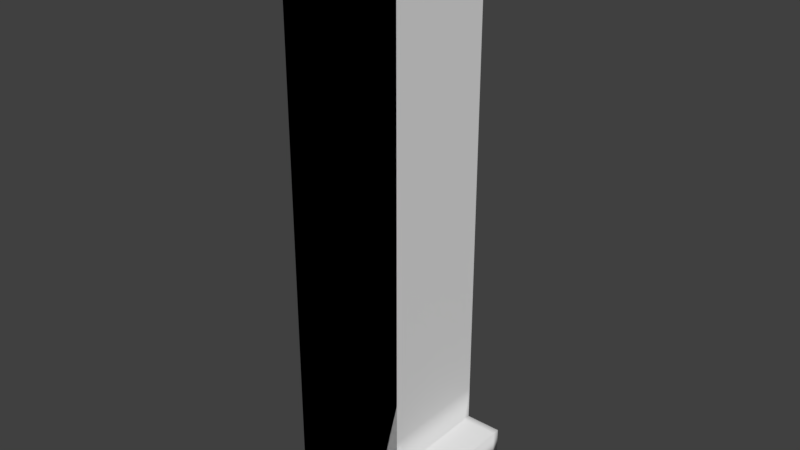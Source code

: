 # Source: level_4.blend  (saved by Blender 2.79.0; exported with 4.5.12 LTS)
import bpy
from mathutils import Matrix  # noqa: F401  (used for matrix-valued properties, if any)

bpy.ops.wm.read_factory_settings(use_empty=True)
scene = bpy.context.scene
scene.name = 'Scene'

# ---- collections
col_collection_1 = bpy.data.collections.new('Collection 1'); scene.collection.children.link(col_collection_1)

# ---- materials (node trees are filled in below, after node groups)
mat_material_001 = bpy.data.materials.new('Material.001')
mat_material_001.alpha_threshold = 0.0
mat_material_001.use_transparent_shadow = False
mat_material_001.roughness = 0.5

# ---- material node trees

# ---- world
world_world = bpy.data.worlds.new('World'); scene.world = world_world
world_world.color = (0.05088, 0.05088, 0.05088)
world_world.use_sun_shadow = False
world_world.sun_shadow_jitter_overblur = 0.0
world_world.cycles.sampling_method = 'MANUAL'

# ---- meshes
me_plane = bpy.data.meshes.new('Plane')
me_plane.from_pydata([(-0.3564, -0.2895, -3.719), (1.644, -0.2895, -3.719), (-0.3564, 1.711, -3.719), (1.644, 1.711, -3.719), (-0.3564, 1.711, 12.75), (-0.3564, -0.2895, 12.75), (1.644, -0.2895, 12.75), (1.644, 1.711, 12.75), (-0.3564, 1.711, -3.719), (-0.3564, 1.711, -3.719), (-0.3564, -0.2895, -3.719), (-0.3564, -0.2895, -3.719), (1.644, -0.2895, -3.719), (1.644, -0.2895, -3.719), (1.644, 1.711, -3.719), (1.644, 1.711, -3.719), (-0.3564, 1.711, 12.75), (-0.3564, 1.711, 12.75), (-0.3564, -0.2895, 12.75), (-0.3564, -0.2895, 12.75), (1.644, -0.2895, 12.75), (1.644, -0.2895, 12.75), (1.644, 1.711, 12.75), (1.644, 1.711, 12.75), (-0.3564, -0.2895, -3.719), (1.644, -0.2895, -3.719), (-0.3564, -0.2895, 12.75), (1.644, -0.2895, 12.75), (-0.3564, 1.711, 12.75), (1.644, 1.711, 12.75), (-0.3564, 1.711, 12.75), (-0.3564, -0.2895, 12.75), (1.644, -0.2895, 12.75), (1.644, 1.711, 12.75), (-0.3564, -0.2895, 12.75), (1.644, -0.2895, 12.75), (-0.3564, 1.711, 13.72), (-0.3564, -0.2895, 13.72), (1.644, -0.2895, 13.72), (1.644, 1.711, 13.72), (-0.3564, 0.7105, 12.75), (0.6436, -0.2895, 12.75), (1.644, 0.7105, 12.75), (0.6436, 1.711, 12.75), (1.644, 1.711, 4.516), (-0.3564, 0.2105, 12.75), (1.144, -0.2895, 12.75), (1.644, 1.211, 12.75), (0.1436, 1.711, 12.75), (-0.3564, 1.211, 12.75), (0.1436, -0.2895, 12.75), (1.644, 0.2105, 12.75), (1.144, 1.711, 12.75), (0.1436, 0.7105, 12.82), (0.3936, 0.7105, 12.82), (0.6436, 0.2105, 12.82), (0.6436, -0.03946, 12.82), (0.6436, 1.211, 12.82), (0.6436, 0.9605, 12.82), (1.144, 1.711, 12.82), (1.394, 1.711, 12.82), (-0.3564, -0.03946, 12.75), (1.394, -0.2895, 12.75), (1.644, 1.461, 12.75), (-0.1064, 1.711, 12.75), (-0.3564, 0.9605, 12.75), (0.3936, -0.2895, 12.75), (1.644, 0.4605, 12.75), (0.8936, 1.711, 12.75), (1.644, 0.2105, 12.82), (0.6436, 0.4605, 12.75), (1.644, -0.03946, 12.82), (0.8936, 0.7105, 12.75), (-0.3564, 0.4605, 12.75), (0.8936, -0.2895, 12.75), (1.644, 0.9605, 12.75), (0.3936, 1.711, 12.75), (-0.3564, 1.461, 12.75), (-0.1064, -0.2895, 12.75), (1.644, -0.03946, 12.75), (1.394, 1.711, 12.75), (0.6436, 0.9605, 12.75), (0.1436, -0.2895, 12.82), (0.3936, 0.7105, 12.75), (-0.1064, -0.2895, 12.82), (-0.3564, 1.211, 12.82), (-0.3564, 1.461, 12.82), (0.1436, 1.711, 12.82), (0.3936, 1.711, 12.82), (1.644, 1.211, 12.82), (1.644, 0.9605, 12.82), (1.144, -0.2895, 12.82), (0.8936, -0.2895, 12.82), (-0.3564, 0.2105, 12.82), (-0.3564, 0.4605, 12.82), (-0.1064, 0.7105, 12.82), (0.6436, 1.461, 12.82), (0.6436, 1.711, 12.82), (0.8936, 1.711, 12.82), (1.644, 0.7105, 12.82), (1.644, 0.4605, 12.82), (0.6436, -0.2895, 12.82), (0.8936, 0.9605, 12.75), (0.3936, -0.2895, 12.82), (0.3936, 0.9605, 12.75), (-0.3564, 0.7105, 12.82), (-0.3564, 0.9605, 12.82), (-0.3564, 1.711, 12.82), (-0.1064, 1.711, 12.82), (1.644, 1.711, 12.82), (1.644, 1.461, 12.82), (1.644, -0.2895, 12.82), (0.8936, 0.4605, 12.75), (1.394, -0.2895, 12.82), (0.3936, 0.4605, 12.75), (-0.3564, -0.2895, 12.82), (-0.3564, -0.03946, 12.82), (1.644, -0.2895, 4.516), (1.644, 0.7105, -3.719), (1.644, 0.7105, 12.75), (1.644, 0.7105, 4.516), (1.644, 1.711, 8.634), (1.644, -0.2895, 0.3988), (1.644, 1.211, -3.719), (1.644, 1.211, 12.75), (1.644, 0.2105, 12.75), (1.644, 0.2105, -3.719), (1.644, -0.2895, 8.634), (1.644, 1.711, 0.3988), (1.644, 1.211, 4.516), (1.644, 0.2105, 4.516), (1.644, 0.7105, 0.3988), (1.644, 0.7105, 8.634), (1.644, 1.211, 0.3988), (1.644, 0.2105, 0.3988), (1.644, 0.2105, 8.634), (1.644, 1.211, 8.634), (1.644, 1.711, 10.69), (1.644, -0.2895, -1.66), (1.644, 1.461, -3.719), (1.644, 1.461, 12.75), (1.644, 0.4605, 12.75), (1.644, 0.4605, -3.719), (1.644, -0.2895, 6.575), (1.644, 1.711, 2.458), (1.644, 1.461, 4.516), (1.644, 0.4605, 4.516), (1.644, 0.7105, -1.66), (1.644, 0.7105, 6.575), (1.644, 1.711, 6.575), (1.644, -0.2895, 2.458), (1.644, 0.9605, -3.719), (1.644, 0.9605, 12.75), (1.644, -0.03946, 12.75), (1.644, -0.03946, -3.719), (1.644, -0.2895, 10.69), (1.644, 1.711, -1.66), (1.644, 0.9605, 4.516), (1.644, -0.03946, 4.516), (1.644, 0.7105, 2.458), (1.644, 0.7105, 10.69), (1.644, 1.461, 0.3988), (1.644, 0.9605, 0.3988), (1.644, 1.211, -1.66), (1.644, 1.211, 2.458), (1.644, 0.4605, 0.3988), (1.644, -0.03946, 0.3988), (1.644, 0.2105, -1.66), (1.644, 0.2105, 2.458), (1.644, 0.4605, 8.634), (1.644, -0.03946, 8.634), (1.644, 0.2105, 6.575), (1.644, 0.2105, 10.69), (1.644, 1.461, 8.634), (1.644, 0.9605, 8.634), (1.644, 1.211, 6.575), (1.644, 1.211, 10.69), (1.644, 0.9605, 10.69), (1.644, 0.9605, 6.575), (1.644, 1.461, 6.575), (1.644, -0.03946, 10.69), (1.644, -0.03946, 6.575), (1.644, 0.4605, 6.575), (1.644, -0.03946, 2.458), (1.644, -0.03946, -1.66), (1.644, 0.4605, -1.66), (1.644, 0.9605, 2.458), (1.644, 0.9605, -1.66), (1.644, 1.461, 2.458), (1.644, 0.4605, 2.458), (1.644, 0.4605, 10.69), (1.644, 1.461, -1.66), (1.644, 1.461, 10.69), (1.644, 1.711, 11.72), (1.644, -0.2895, -2.689), (1.644, 1.586, -3.719), (1.644, 1.586, 12.75), (1.644, 0.5855, 12.75), (1.644, 0.5855, -3.719), (1.644, -0.2895, 5.546), (1.644, 1.711, 3.487), (1.644, 1.586, 4.516), (1.644, 0.5855, 4.516), (1.644, 0.7105, -2.689), (1.644, 0.7105, 5.546), (1.644, 1.711, 7.604), (1.644, -0.2895, 1.428), (1.644, 1.086, -3.719), (1.644, 1.086, 12.75), (1.644, 0.08554, 12.75), (1.644, 0.08554, -3.719), (1.644, -0.2895, 9.663), (1.644, 1.711, -0.6306), (1.644, 1.086, 4.516), (1.644, 0.08554, 4.516), (1.644, 0.7105, 1.428), (1.644, 0.7105, 9.663), (1.644, 1.586, 0.3988), (1.644, 1.086, 0.3988), (1.644, 1.211, -2.689), (1.644, 1.211, 1.428), (1.644, 0.5855, 0.3988), (1.644, 0.08554, 0.3988), (1.644, 0.2105, -2.689), (1.644, 0.2105, 1.428), (1.644, 0.5855, 8.634), (1.644, 0.08554, 8.634), (1.644, 0.2105, 5.546), (1.644, 0.2105, 9.663), (1.644, 1.586, 8.634), (1.644, 1.086, 8.634), (1.644, 1.211, 5.546), (1.644, 1.211, 9.663), (1.644, 1.711, 9.663), (1.644, -0.2895, -0.6306), (1.644, 1.336, -3.719), (1.644, 1.336, 12.75), (1.644, 0.3355, 12.75), (1.644, 0.3355, -3.719), (1.644, -0.2895, 7.604), (1.644, 1.711, 1.428), (1.644, 1.336, 4.516), (1.644, 0.3355, 4.516), (1.644, 0.7105, -0.6306), (1.644, 0.7105, 7.604), (1.644, 1.711, 5.546), (1.644, -0.2895, 3.487), (1.644, 0.8355, -3.719), (1.644, 0.8355, 12.75), (1.644, -0.1645, 12.75), (1.644, -0.1645, -3.719), (1.644, -0.2895, 11.72), (1.644, 1.711, -2.689), (1.644, 0.8355, 4.516), (1.644, -0.1645, 4.516), (1.644, 0.7105, 3.487), (1.644, 0.7105, 11.72), (1.644, 1.336, 0.3988), (1.644, 0.8355, 0.3988), (1.644, 1.211, -0.6306), (1.644, 1.211, 3.487), (1.644, 0.3355, 0.3988), (1.644, -0.1645, 0.3988), (1.644, 0.2105, -0.6306), (1.644, 0.2105, 3.487), (1.644, 0.3355, 8.634), (1.644, -0.1645, 8.634), (1.644, 0.2105, 7.604), (1.644, 0.2105, 11.72), (1.644, 1.336, 8.634), (1.644, 0.8355, 8.634), (1.644, 1.211, 7.604), (1.644, 1.211, 11.72), (1.644, 1.086, 10.69), (1.644, 0.8355, 10.69), (1.644, 0.9605, 9.663), (1.644, 0.9605, 11.72), (1.644, 1.086, 6.575), (1.644, 0.8355, 6.575), (1.644, 0.9605, 5.546), (1.644, 0.9605, 7.604), (1.644, 1.586, 6.575), (1.644, 1.336, 6.575), (1.644, 1.461, 5.546), (1.644, 1.461, 7.604), (1.644, 0.08554, 10.69), (1.644, -0.1645, 10.69), (1.644, -0.03946, 9.663), (1.644, -0.03946, 11.72), (1.644, 0.08554, 6.575), (1.644, -0.1645, 6.575), (1.644, -0.03946, 5.546), (1.644, -0.03946, 7.604), (1.644, 0.5855, 6.575), (1.644, 0.3355, 6.575), (1.644, 0.4605, 5.546), (1.644, 0.4605, 7.604), (1.644, 0.08554, 2.458), (1.644, -0.1645, 2.458), (1.644, -0.03946, 1.428), (1.644, -0.03946, 3.487), (1.644, 0.08554, -1.66), (1.644, -0.1645, -1.66), (1.644, -0.03946, -2.689), (1.644, -0.03946, -0.6306), (1.644, 0.5855, -1.66), (1.644, 0.3355, -1.66), (1.644, 0.4605, -2.689), (1.644, 0.4605, -0.6306), (1.644, 1.086, 2.458), (1.644, 0.8355, 2.458), (1.644, 0.9605, 1.428), (1.644, 0.9605, 3.487), (1.644, 1.086, -1.66), (1.644, 0.8355, -1.66), (1.644, 0.9605, -2.689), (1.644, 0.9605, -0.6306), (1.644, 1.586, 2.458), (1.644, 1.336, 2.458), (1.644, 1.461, 1.428), (1.644, 1.461, 3.487), (1.644, 0.5855, 2.458), (1.644, 0.3355, 2.458), (1.644, 0.4605, 1.428), (1.644, 0.4605, 3.487), (1.644, 0.5855, 10.69), (1.644, 0.3355, 10.69), (1.644, 0.4605, 9.663), (1.644, 0.4605, 11.72), (1.644, 1.586, -1.66), (1.644, 1.336, -1.66), (1.644, 1.461, -2.689), (1.644, 1.461, -0.6306), (1.644, 1.586, 10.69), (1.644, 1.336, 10.69), (1.644, 1.461, 9.663), (1.644, 1.461, 11.72), (1.644, 1.336, 11.72), (1.644, 1.336, 9.663), (1.644, 1.586, 9.663), (1.644, 1.336, -0.6306), (1.644, 1.336, -2.689), (1.644, 1.586, -2.689), (1.644, 0.3355, 11.72), (1.644, 0.3355, 9.663), (1.644, 0.5855, 9.663), (1.644, 0.3355, 3.487), (1.644, 0.3355, 1.428), (1.644, 0.5855, 1.428), (1.644, 1.336, 3.487), (1.644, 1.336, 1.428), (1.644, 1.586, 1.428), (1.644, 0.8355, -0.6306), (1.644, 0.8355, -2.689), (1.644, 1.086, -2.689), (1.644, 0.8355, 3.487), (1.644, 0.8355, 1.428), (1.644, 1.086, 1.428), (1.644, 0.3355, -0.6306), (1.644, 0.3355, -2.689), (1.644, 0.5855, -2.689), (1.644, -0.1645, -0.6306), (1.644, -0.1645, -2.689), (1.644, 0.08554, -2.689), (1.644, -0.1645, 3.487), (1.644, -0.1645, 1.428), (1.644, 0.08554, 1.428), (1.644, 0.3355, 7.604), (1.644, 0.3355, 5.546), (1.644, 0.5855, 5.546), (1.644, -0.1645, 7.604), (1.644, -0.1645, 5.546), (1.644, 0.08554, 5.546), (1.644, -0.1645, 11.72), (1.644, -0.1645, 9.663), (1.644, 0.08554, 9.663), (1.644, 1.336, 7.604), (1.644, 1.336, 5.546), (1.644, 1.586, 5.546), (1.644, 0.8355, 7.604), (1.644, 0.8355, 5.546), (1.644, 1.086, 5.546), (1.644, 0.8355, 11.72), (1.644, 0.8355, 9.663), (1.644, 1.086, 9.663), (1.644, 1.086, 11.72), (1.644, 1.086, 7.604), (1.644, 1.586, 7.604), (1.644, 0.08554, 11.72), (1.644, 0.08554, 7.604), (1.644, 0.5855, 7.604), (1.644, 0.08554, 3.487), (1.644, 0.08554, -0.6306), (1.644, 0.5855, -0.6306), (1.644, 1.086, 3.487), (1.644, 1.086, -0.6306), (1.644, 1.586, 3.487), (1.644, 0.5855, 3.487), (1.644, 0.5855, 11.72), (1.644, 1.586, -0.6306), (1.644, 1.586, 11.72), (2.233, 1.711, -2.689), (2.233, 1.711, -1.66), (2.233, 0.08554, -1.66), (2.233, 0.2105, -1.66), (2.233, -0.1645, -1.66), (2.233, -0.03946, -1.66), (2.233, 0.5855, -1.66), (2.233, 0.7105, -1.66), (2.233, 0.3355, -1.66), (2.233, 0.4605, -1.66), (2.233, 1.086, -1.66), (2.233, 1.211, -1.66), (2.233, 0.8355, -1.66), (2.233, 0.9605, -1.66), (2.233, 1.586, -1.66), (2.233, 1.336, -1.66), (2.233, 1.461, -1.66), (2.233, -0.2895, -1.66), (2.233, -0.2895, -2.689), (2.233, 0.7105, -2.689), (2.233, 1.211, -2.689), (2.233, 0.2105, -2.689), (2.233, -0.03946, -2.689), (2.233, 0.4605, -2.689), (2.233, 0.9605, -2.689), (2.233, 1.461, -2.689), (2.233, 1.336, -2.689), (2.233, 1.586, -2.689), (2.233, 0.8355, -2.689), (2.233, 1.086, -2.689), (2.233, 0.3355, -2.689), (2.233, 0.5855, -2.689), (2.233, -0.1645, -2.689), (2.233, 0.08554, -2.689), (-0.3564, -0.03946, 12.75), (-0.3564, -0.2895, 12.75), (1.394, -0.2895, 12.75), (1.644, -0.2895, 12.75), (1.644, 1.461, 12.75), (1.644, 1.711, 12.75), (-0.1064, 1.711, 12.75), (-0.3564, 1.711, 12.75), (-0.3564, 0.9605, 12.75), (-0.3564, 0.7105, 12.75), (0.3936, -0.2895, 12.75), (0.6436, -0.2895, 12.75), (1.644, 0.4605, 12.75), (1.644, 0.7105, 12.75), (0.8936, 1.711, 12.75), (0.6436, 1.711, 12.75), (-0.3564, 0.4605, 12.75), (-0.3564, 0.2105, 12.75), (0.8936, -0.2895, 12.75), (1.144, -0.2895, 12.75), (1.644, 0.9605, 12.75), (1.644, 1.211, 12.75), (0.3936, 1.711, 12.75), (0.1436, 1.711, 12.75), (-0.3564, 1.461, 12.75), (-0.3564, 1.211, 12.75), (-0.1064, -0.2895, 12.75), (0.1436, -0.2895, 12.75), (1.644, -0.03946, 12.75), (1.644, 0.2105, 12.75), (1.394, 1.711, 12.75), (1.144, 1.711, 12.75), (0.6436, 0.9605, 12.75), (0.3936, 0.7105, 12.75), (0.6436, 0.4605, 12.75), (0.8936, 0.7105, 12.75), (0.8936, 0.9605, 12.75), (0.3936, 0.9605, 12.75), (0.8936, 0.4605, 12.75), (0.3936, 0.4605, 12.75), (1.394, 0.7105, 12.82), (1.144, 0.7105, 12.82), (1.144, 0.4605, 12.82), (1.144, -0.03946, 12.82), (1.144, 0.2105, 12.82), (0.8936, 0.2105, 12.82), (1.394, 0.2105, 12.82), (0.1436, 0.4605, 12.82), (0.1436, -0.03946, 12.82), (0.1436, 0.2105, 12.82), (-0.1064, 0.2105, 12.82), (0.3936, 0.2105, 12.82), (0.1436, 1.461, 12.82), (0.1436, 0.9605, 12.82), (0.1436, 1.211, 12.82), (-0.1064, 1.211, 12.82), (0.3936, 1.211, 12.82), (1.144, 1.461, 12.82), (1.144, 0.9605, 12.82), (1.144, 1.211, 12.82), (0.8936, 1.211, 12.82), (1.394, 1.211, 12.82), (0.6436, 0.4605, 12.82), (0.8936, 0.7105, 12.82), (1.394, 0.9605, 12.82), (0.8936, 0.9605, 12.82), (0.8936, 1.461, 12.82), (0.3936, 0.9605, 12.82), (-0.1064, 0.9605, 12.82), (-0.1064, 1.461, 12.82), (0.3936, -0.03946, 12.82), (-0.1064, -0.03946, 12.82), (-0.1064, 0.4605, 12.82), (1.394, -0.03946, 12.82), (0.8936, -0.03946, 12.82), (0.8936, 0.4605, 12.82), (1.394, 0.4605, 12.82), (0.3936, 0.4605, 12.82), (0.3936, 1.461, 12.82), (1.394, 1.461, 12.82), (0.8936, -0.2895, 12.82), (0.8936, 0.2105, 12.82), (0.8936, -0.03946, 12.82), (0.8936, 0.4605, 12.82), (0.8936, 0.4605, 12.75), (0.8936, -0.03946, 12.75), (0.8936, 0.2105, 12.75), (0.8936, -0.2895, 12.75), (0.3936, -0.2895, 12.75), (0.3936, 0.2105, 12.75), (0.3936, -0.03946, 12.75), (0.3936, 0.4605, 12.75), (-0.3564, 0.4605, 12.75), (0.1436, 0.4605, 12.75), (-0.1064, 0.4605, 12.75), (0.3936, 0.4605, 12.75), (-0.3564, 0.9605, 12.75), (0.1436, 0.9605, 12.75), (0.3936, 0.9605, 12.75), (-0.1064, 0.9605, 12.75), (0.3936, 1.711, 12.75), (0.3936, 1.211, 12.75), (0.3936, 0.9605, 12.75), (0.3936, 1.461, 12.75), (0.8936, 1.711, 12.75), (0.8936, 1.211, 12.75), (0.8936, 0.9605, 12.75), (0.8936, 1.461, 12.75), (1.644, 0.9605, 12.82), (1.644, 0.4605, 12.82), (1.144, 0.4605, 12.82), (1.144, 0.9605, 12.82), (1.394, 0.9605, 12.82), (0.8936, 0.9605, 12.82), (0.8936, 0.4605, 12.82), (1.394, 0.4605, 12.82), (1.644, 0.9605, 12.75), (1.644, 0.4605, 12.75), (1.144, 0.4605, 12.75), (1.144, 0.9605, 12.75), (1.394, 0.9605, 12.75), (0.8936, 0.9605, 12.75), (0.8936, 0.4605, 12.75), (1.394, 0.4605, 12.75), (0.3936, -0.2895, 12.82), (-0.3564, -0.03946, 12.75), (-0.3564, -0.2895, 12.75), (0.3936, -0.2895, 12.75), (-0.1064, -0.2895, 12.75), (0.1436, -0.2895, 12.75), (0.3936, -0.2895, 12.75), (0.3936, 0.2105, 12.75), (0.3936, -0.03946, 12.75), (0.3936, 0.4605, 12.75), (0.1436, -0.2895, 12.75), (0.1436, -0.03946, 12.75), (-0.1064, -0.2895, 12.75), (-0.1064, -0.03946, 12.75), (-0.1064, 0.2105, 12.82), (-0.1064, -0.03946, 12.82), (-0.1064, 0.2105, 12.75), (-0.1064, 0.4605, 12.75), (-0.1064, 0.2105, 12.75), (-0.1064, -0.03946, 12.75), (0.1436, 0.4605, 12.82), (0.1436, -0.03946, 12.82), (0.1436, 0.2105, 12.82), (0.1436, 0.4605, 12.75), (0.1436, -0.03946, 12.75), (0.1436, 0.2105, 12.75), (-0.1064, 1.711, 12.82), (-0.1064, 1.211, 12.82), (-0.1064, 0.9605, 12.82), (-0.1064, 1.461, 12.82), (-0.3564, 1.211, 12.82), (-0.1064, 1.211, 12.82)], [(471, 535)], [(10, 12, 14, 8), (498, 476, 493, 500), (400, 196, 23, 193), (9, 17, 19, 11), (3, 7, 4, 2), (0, 5, 6, 1), (24, 26, 27, 25), (1, 0, 24, 25), (5, 6, 27, 26), (6, 1, 25, 27), (0, 5, 26, 24), (23, 196, 140, 236, 124, 208, 152, 248, 119, 197, 141, 237, 125, 209, 153, 249, 21, 32, 33), (4, 7, 29, 28), (19, 17, 30, 31), (26, 27, 35, 34), (37, 36, 39, 38), (16, 64, 48, 76, 43, 68, 52, 80, 22, 39, 36), (20, 62, 46, 74, 41, 66, 50, 78, 18, 37, 38), (22, 63, 47, 75, 42, 67, 51, 79, 20, 38, 39), (18, 61, 45, 73, 40, 65, 49, 77, 16, 36, 37), (58, 500, 495, 57), (399, 217, 128, 212), (475, 99, 90, 499), (476, 475, 499, 493), (493, 499, 496, 494), (499, 90, 89, 496), (500, 493, 494, 495), (501, 492, 59, 98), (502, 58, 57, 491), (503, 488, 489, 490), (504, 487, 87, 108), (505, 56, 55, 486), (506, 483, 484, 485), (507, 482, 53, 95), (508, 71, 69, 481), (509, 478, 479, 480), (510, 477, 476, 498), (511, 100, 99, 475), (513, 96, 97, 88), (398, 197, 119, 256), (514, 110, 109, 60), (67, 42, 448, 447), (51, 67, 447, 464), (80, 52, 466, 465), (81, 102, 471, 467), (22, 80, 465, 440), (397, 202, 120, 255), (112, 70, 469, 473), (66, 41, 446, 445), (50, 66, 445, 462), (79, 51, 464, 463), (102, 72, 470, 471), (20, 79, 463, 438), (65, 40, 444, 443), (49, 65, 443, 460), (78, 50, 462, 461), (18, 78, 461, 436), (72, 112, 473, 470), (48, 64, 441, 458), (77, 49, 460, 459), (16, 77, 459, 442), (47, 63, 439, 456), (76, 48, 458, 457), (43, 76, 457, 450), (104, 81, 467, 472), (70, 114, 474, 469), (46, 62, 437, 454), (75, 47, 456, 455), (396, 201, 44, 200), (42, 75, 455, 448), (45, 61, 435, 452), (74, 46, 454, 453), (41, 74, 453, 446), (64, 16, 442, 441), (83, 104, 472, 468), (73, 45, 452, 451), (40, 73, 451, 444), (63, 22, 440, 439), (114, 83, 468, 474), (62, 20, 438, 437), (61, 18, 436, 435), (68, 43, 450, 449), (52, 68, 449, 466), (395, 218, 133, 259), (394, 213, 129, 260), (393, 221, 131, 243), (392, 222, 134, 263), (391, 214, 130, 264), (390, 225, 132, 244), (389, 226, 135, 267), (388, 209, 125, 268), (387, 229, 121, 205), (386, 230, 136, 271), (385, 208, 124, 272), (384, 273, 176, 232), (383, 274, 177, 275), (382, 248, 152, 276), (381, 277, 175, 231), (380, 278, 178, 279), (379, 270, 174, 280), (378, 281, 149, 245), (377, 282, 179, 283), (376, 269, 173, 284), (375, 285, 172, 228), (374, 286, 180, 287), (373, 249, 153, 288), (372, 289, 171, 227), (371, 290, 181, 291), (370, 266, 170, 292), (369, 293, 148, 204), (368, 294, 182, 295), (367, 265, 169, 296), (366, 297, 168, 224), (365, 298, 183, 299), (364, 254, 158, 300), (307, 359, 431, 424), (314, 187, 414, 413), (361, 262, 166, 304), (362, 194, 419, 433), (252, 342, 428, 401), (358, 261, 165, 308), (357, 309, 164, 220), (356, 310, 186, 311), (355, 253, 157, 312), (163, 330, 416, 412), (313, 163, 412, 411), (352, 258, 162, 316), (351, 317, 144, 240), (350, 318, 188, 319), (349, 241, 145, 320), (348, 321, 159, 215), (347, 322, 189, 323), (346, 242, 146, 324), (345, 325, 160, 216), (344, 326, 190, 327), (343, 237, 141, 328), (303, 362, 433, 423), (191, 329, 415, 417), (340, 257, 161, 332), (339, 333, 137, 233), (338, 334, 192, 335), (337, 236, 140, 336), (334, 337, 336, 192), (176, 272, 337, 334), (272, 124, 236, 337), (269, 338, 335, 173), (136, 232, 338, 269), (232, 176, 334, 338), (229, 339, 233, 121), (173, 335, 339, 229), (335, 192, 333, 339), (330, 340, 332, 191), (163, 259, 340, 330), (259, 133, 257, 340), (235, 341, 331, 139), (123, 219, 341, 235), (138, 302, 405, 418), (195, 342, 252, 15), (139, 331, 342, 195), (194, 138, 418, 419), (326, 343, 328, 190), (172, 268, 343, 326), (268, 125, 237, 343), (265, 344, 327, 169), (135, 228, 344, 265), (228, 172, 326, 344), (225, 345, 216, 132), (169, 327, 345, 225), (327, 190, 325, 345), (322, 346, 324, 189), (168, 264, 346, 322), (264, 130, 242, 346), (261, 347, 323, 165), (134, 224, 347, 261), (224, 168, 322, 347), (221, 348, 215, 131), (165, 323, 348, 221), (323, 189, 321, 348), (318, 349, 320, 188), (164, 260, 349, 318), (260, 129, 241, 349), (257, 350, 319, 161), (133, 220, 350, 257), (220, 164, 318, 350), (217, 351, 240, 128), (161, 319, 351, 217), (319, 188, 317, 351), (314, 352, 316, 187), (147, 243, 352, 314), (243, 131, 258, 352), (247, 353, 315, 151), (118, 203, 353, 247), (184, 301, 403, 406), (207, 354, 219, 123), (151, 315, 354, 207), (147, 314, 413, 408), (310, 355, 312, 186), (159, 255, 355, 310), (255, 120, 253, 355), (258, 356, 311, 162), (131, 215, 356, 258), (215, 159, 310, 356), (218, 357, 220, 133), (162, 311, 357, 218), (311, 186, 309, 357), (306, 358, 308, 185), (167, 263, 358, 306), (263, 134, 261, 358), (238, 359, 307, 142), (126, 223, 359, 238), (341, 219, 421, 427), (198, 360, 203, 118), (142, 307, 360, 198), (187, 313, 411, 414), (302, 361, 304, 184), (138, 234, 361, 302), (234, 122, 262, 361), (250, 362, 303, 154), (13, 194, 362, 250), (331, 341, 427, 426), (210, 363, 223, 126), (154, 303, 363, 210), (354, 315, 425, 430), (298, 364, 300, 183), (150, 246, 364, 298), (246, 117, 254, 364), (262, 365, 299, 166), (122, 206, 365, 262), (206, 150, 298, 365), (222, 366, 224, 134), (166, 299, 366, 222), (299, 183, 297, 366), (294, 367, 296, 182), (171, 267, 367, 294), (267, 135, 265, 367), (242, 368, 295, 146), (130, 227, 368, 242), (227, 171, 294, 368), (202, 369, 204, 120), (146, 295, 369, 202), (295, 182, 293, 369), (290, 370, 292, 181), (143, 239, 370, 290), (239, 127, 266, 370), (254, 371, 291, 158), (117, 199, 371, 254), (199, 143, 290, 371), (214, 372, 227, 130), (158, 291, 372, 214), (291, 181, 289, 372), (286, 373, 288, 180), (155, 251, 373, 286), (251, 21, 249, 373), (266, 374, 287, 170), (127, 211, 374, 266), (211, 155, 286, 374), (226, 375, 228, 135), (170, 287, 375, 226), (287, 180, 285, 375), (282, 376, 284, 179), (175, 271, 376, 282), (271, 136, 269, 376), (241, 377, 283, 145), (129, 231, 377, 241), (231, 175, 282, 377), (201, 378, 245, 44), (145, 283, 378, 201), (283, 179, 281, 378), (278, 379, 280, 178), (148, 244, 379, 278), (244, 132, 270, 379), (253, 380, 279, 157), (120, 204, 380, 253), (204, 148, 278, 380), (213, 381, 231, 129), (157, 279, 381, 213), (279, 178, 277, 381), (274, 382, 276, 177), (160, 256, 382, 274), (256, 119, 248, 382), (270, 383, 275, 174), (132, 216, 383, 270), (216, 160, 274, 383), (230, 384, 232, 136), (174, 275, 384, 230), (275, 177, 273, 384), (273, 385, 272, 176), (177, 276, 385, 273), (276, 152, 208, 385), (277, 386, 271, 175), (178, 280, 386, 277), (280, 174, 230, 386), (281, 387, 205, 149), (179, 284, 387, 281), (284, 173, 229, 387), (285, 388, 268, 172), (180, 288, 388, 285), (288, 153, 209, 388), (289, 389, 267, 171), (181, 292, 389, 289), (292, 170, 226, 389), (293, 390, 244, 148), (182, 296, 390, 293), (296, 169, 225, 390), (297, 391, 264, 168), (183, 300, 391, 297), (300, 158, 214, 391), (301, 392, 263, 167), (184, 304, 392, 301), (304, 166, 222, 392), (305, 393, 243, 147), (185, 308, 393, 305), (308, 165, 221, 393), (309, 394, 260, 164), (186, 312, 394, 309), (312, 157, 213, 394), (313, 395, 259, 163), (187, 316, 395, 313), (316, 162, 218, 395), (317, 396, 200, 144), (188, 320, 396, 317), (320, 145, 201, 396), (321, 397, 255, 159), (189, 324, 397, 321), (324, 146, 202, 397), (325, 398, 256, 160), (190, 328, 398, 325), (328, 141, 197, 398), (329, 399, 212, 156), (191, 332, 399, 329), (332, 161, 217, 399), (333, 400, 193, 137), (192, 336, 400, 333), (336, 140, 196, 400), (434, 403, 404, 422), (433, 405, 406, 423), (432, 407, 408, 420), (431, 409, 410, 424), (430, 411, 412, 421), (429, 413, 414, 425), (428, 415, 402, 401), (427, 416, 417, 426), (421, 412, 416, 427), (426, 417, 415, 428), (420, 408, 413, 429), (425, 414, 411, 430), (422, 404, 409, 431), (424, 410, 407, 432), (419, 418, 405, 433), (423, 406, 403, 434), (342, 331, 426, 428), (301, 167, 404, 403), (185, 305, 407, 410), (302, 184, 406, 405), (359, 223, 422, 431), (329, 156, 402, 415), (167, 306, 409, 404), (330, 191, 417, 416), (223, 363, 434, 422), (315, 353, 429, 425), (363, 303, 423, 434), (353, 203, 420, 429), (203, 360, 432, 420), (305, 147, 408, 407), (156, 252, 401, 402), (360, 307, 424, 432), (306, 185, 410, 409), (219, 354, 430, 421), (468, 472, 502, 54), (474, 468, 54, 512), (449, 450, 97, 98), (447, 448, 99, 100), (445, 446, 101, 103), (466, 449, 98, 59), (443, 444, 105, 106), (464, 447, 100, 69), (465, 466, 59, 60), (440, 465, 60, 109), (441, 442, 107, 108), (462, 445, 103, 82), (463, 464, 69, 71), (438, 463, 71, 111), (439, 440, 109, 110), (460, 443, 106, 85), (461, 462, 82, 84), (467, 471, 500, 58), (436, 461, 84, 115), (473, 469, 497, 510), (437, 438, 111, 113), (458, 441, 108, 87), (459, 460, 85, 86), (471, 470, 498, 500), (442, 459, 86, 107), (435, 436, 115, 116), (456, 439, 110, 89), (457, 458, 87, 88), (450, 457, 88, 97), (470, 473, 510, 498), (454, 437, 113, 91), (455, 456, 89, 90), (448, 455, 90, 99), (452, 435, 116, 93), (453, 454, 91, 92), (446, 453, 92, 101), (472, 467, 58, 502), (469, 474, 512, 497), (451, 452, 93, 94), (444, 451, 94, 105), (96, 501, 98, 97), (57, 495, 501, 96), (495, 494, 492, 501), (488, 502, 491, 489), (53, 54, 502, 488), (106, 503, 490, 85), (105, 95, 503, 106), (95, 53, 488, 503), (86, 504, 108, 107), (85, 490, 504, 86), (490, 489, 487, 504), (483, 505, 486, 484), (82, 103, 505, 483), (103, 101, 56, 505), (116, 506, 485, 93), (115, 84, 506, 116), (84, 82, 483, 506), (94, 507, 95, 105), (93, 485, 507, 94), (485, 484, 482, 507), (478, 508, 481, 479), (91, 113, 508, 478), (113, 111, 71, 508), (56, 509, 480, 55), (101, 92, 509, 56), (92, 91, 478, 509), (55, 480, 510, 497), (480, 479, 477, 510), (477, 511, 475, 476), (479, 481, 511, 477), (481, 69, 100, 511), (482, 512, 54, 53), (484, 486, 512, 482), (486, 55, 497, 512), (487, 513, 88, 87), (489, 491, 513, 487), (491, 57, 96, 513), (492, 514, 60, 59), (494, 496, 514, 492), (496, 89, 110, 514), (480, 510, 518, 516), (92, 509, 517, 515), (480, 509, 517, 516), (516, 517, 520, 521), (515, 517, 520, 522), (516, 518, 519, 521), (486, 512, 526, 524), (103, 505, 525, 523), (486, 505, 525, 524), (482, 512, 530, 528), (507, 482, 528, 529), (94, 507, 529, 527), (503, 488, 532, 534), (106, 503, 534, 531), (488, 502, 533, 532), (443, 106, 531, 534, 532, 533, 502, 472, 468, 474, 512, 530, 528, 529, 527, 451, 444), (491, 513, 538, 536), (88, 513, 538, 535), (491, 502, 537, 536), (495, 501, 542, 540), (98, 501, 542, 539), (500, 495, 540, 541), (535, 539, 542, 540, 541, 471, 467, 537, 472, 536, 538), (519, 521, 520, 522, 523, 525, 524, 526), (90, 499, 547, 543), (510, 477, 545, 549), (477, 511, 550, 545), (499, 493, 546, 547), (511, 100, 544, 550), (493, 500, 548, 546), (545, 550, 558, 553), (546, 548, 556, 554), (547, 546, 554, 555), (550, 544, 552, 558), (549, 545, 553, 557), (543, 547, 555, 551), (554, 555, 551, 552, 558, 553, 557, 556), (523, 525, 567, 565), (461, 436, 561, 563), (103, 523, 565, 559), (524, 526, 568, 566), (462, 461, 563, 564), (436, 435, 560, 561), (103, 445, 562, 559), (445, 462, 564, 562), (525, 524, 566, 567), (483, 82, 569, 570), (84, 506, 572, 571), (485, 506, 574, 573), (485, 573, 577, 575), (573, 574, 578, 577), (485, 507, 576, 575), (484, 482, 579, 581), (483, 484, 581, 580), (581, 579, 582, 584), (580, 581, 584, 583), (528, 530, 562, 564), (529, 528, 564, 563), (527, 529, 563, 561), (490, 504, 588, 586), (108, 504, 588, 585), (490, 503, 587, 586), (490, 85, 589, 590), (459, 442, 535, 538, 536, 472, 443, 460), (440, 551, 555, 554, 556, 449, 466, 465), (454, 453, 557, 553, 558, 552, 438, 437)])
me_plane.polygons.foreach_set('use_smooth', [1, 1, 1, 1, 1, 1, 1, 1, 1, 1, 1, 1, 1, 1, 1, 1, 1, 1, 1, 1, 1, 1, 1, 1, 1, 1, 1, 1, 1, 1, 1, 1, 1, 1, 1, 1, 1, 1, 1, 1, 1, 1, 1, 1, 0, 1, 1, 0, 1, 1, 1, 0, 1, 1, 1, 1, 1, 0, 1, 1, 1, 1, 1, 1, 0, 0, 1, 1, 1, 1, 1, 1, 1, 1, 0, 1, 1, 1, 0, 1, 1, 1, 1, 1, 1, 1, 1, 1, 1, 1, 1, 1, 1, 1, 1, 1, 1, 1, 1, 1, 1, 1, 1, 1, 1, 1, 1, 1, 1, 1, 1, 1, 1, 1, 1, 1, 1, 1, 1, 1, 1, 1, 1, 1, 1, 1, 1, 1, 1, 1, 1, 1, 1, 1, 1, 1, 1, 1, 1, 1, 1, 1, 1, 1, 1, 1, 1, 1, 1, 1, 1, 1, 1, 1, 1, 1, 1, 1, 1, 1, 1, 1, 1, 1, 1, 1, 1, 1, 1, 1, 1, 1, 1, 1, 1, 1, 1, 1, 1, 1, 1, 1, 1, 1, 1, 1, 1, 1, 1, 1, 1, 1, 1, 1, 1, 1, 1, 1, 1, 1, 1, 1, 1, 1, 1, 1, 1, 1, 1, 1, 1, 1, 1, 1, 1, 1, 1, 1, 1, 1, 1, 1, 1, 1, 1, 1, 1, 1, 1, 1, 1, 1, 1, 1, 1, 1, 1, 1, 1, 1, 1, 1, 1, 1, 1, 1, 1, 1, 1, 1, 1, 1, 1, 1, 1, 1, 1, 1, 1, 1, 1, 1, 1, 1, 1, 1, 1, 1, 1, 1, 1, 1, 1, 1, 1, 1, 1, 1, 1, 1, 1, 1, 1, 1, 1, 1, 1, 1, 1, 1, 1, 1, 1, 1, 1, 1, 1, 1, 1, 1, 1, 1, 1, 1, 1, 1, 1, 1, 1, 1, 1, 1, 1, 1, 1, 1, 1, 1, 1, 1, 1, 1, 1, 1, 1, 1, 1, 1, 1, 1, 1, 1, 1, 1, 1, 1, 1, 1, 1, 1, 1, 1, 1, 1, 1, 1, 1, 1, 1, 1, 1, 1, 1, 1, 1, 1, 1, 1, 1, 1, 1, 1, 1, 1, 1, 1, 1, 1, 0, 0, 1, 1, 1, 1, 1, 1, 1, 1, 1, 1, 1, 1, 1, 1, 1, 0, 1, 0, 1, 1, 1, 0, 1, 1, 1, 1, 1, 0, 1, 1, 1, 1, 1, 1, 0, 0, 1, 1, 1, 1, 1, 1, 1, 1, 1, 1, 1, 1, 1, 1, 1, 1, 1, 1, 1, 1, 1, 1, 1, 1, 1, 1, 1, 1, 1, 1, 1, 1, 1, 1, 1, 1, 1, 1, 1, 1, 1, 1, 1, 1, 1, 1, 1, 1, 1, 1, 1, 1, 1, 1, 1, 1, 1, 0, 1, 1, 1, 1, 1, 1, 1, 1, 1, 1, 1, 1, 1, 1, 1, 1, 1, 1, 1, 1, 1, 1, 1, 1, 1, 1, 1, 1, 1, 1, 1, 1, 1, 1, 1, 1, 1, 1, 1, 1, 0, 0, 0, 1, 1, 1, 1, 0, 0, 0])
_uv = me_plane.uv_layers.new(name='UVMap')
_uv.uv.foreach_set('vector', [0.8219, 0.1686, 1.822, 0.1686, 1.822, 1.169, 0.8219, 1.169, 0.4469, 0.6686, 0.5719, 0.6686, 0.5719, 0.7936, 0.4469, 0.7936, 0.1061, 0.7755, 0.1061, 1.29, 0.1686, 1.29, 0.1686, 0.7755, 0.1686, 0.05517, 0.1686, 8.29, -0.8314, 8.29, -0.8314, 0.05517, 0.8219, 0.05517, 0.8219, 8.29, -0.1781, 8.29, -0.1781, 0.05517, 0.8219, 0.05517, 0.8219, 8.29, 1.822, 8.29, 1.822, 0.05517, 0.8219, 0.05517, 0.8219, 8.29, 1.822, 8.29, 1.822, 0.05517, 0.8219, 0.1686, -0.1781, 0.1686, -0.1781, 0.1686, 0.8219, 0.1686, 0.8219, 0.1686, 1.822, 0.1686, 1.822, 0.1686, 0.8219, 0.1686, 0.8219, 0.1686, 0.8219, 0.1686, 0.8219, 0.1686, 0.8219, 0.1686, 0.8219, 0.1686, 0.8219, 0.1686, 0.8219, 0.1686, 0.8219, 0.1686, 0.1686, 0.2902, 0.1061, 0.2902, 0.0436, 0.2902, -0.0189, 0.2902, -0.0814, 0.2902, -0.1439, 0.2902, -0.2064, 0.2902, -0.2689, 0.2902, -0.3314, 0.2902, -0.3939, 0.2902, -0.4564, 0.2902, -0.5189, 0.2902, -0.5814, 0.2902, -0.6439, 0.2902, -0.7064, 0.2902, -0.7689, 0.2902, -0.8314, 0.2902, -0.8314, 0.2902, 0.1686, 0.2902, 0.8219, 0.1686, 1.822, 0.1686, 1.822, 0.1686, 0.8219, 0.1686, 0.8219, 0.1686, 0.8219, 1.169, 0.8219, 1.169, 0.8219, 0.1686, 0.8219, 0.1686, 1.822, 0.1686, 1.822, 0.1686, 0.8219, 0.1686, 0.8219, 0.1686, 0.8219, 1.169, 1.822, 1.169, 1.822, 0.1686, 0.8219, 0.2902, 0.9469, 0.2902, 1.072, 0.2902, 1.197, 0.2902, 1.322, 0.2902, 1.447, 0.2902, 1.572, 0.2902, 1.697, 0.2902, 1.822, 0.2902, 1.822, 0.7759, 0.8219, 0.7759, 0.8219, 0.2902, 0.6969, 0.2902, 0.5719, 0.2902, 0.4469, 0.2902, 0.3219, 0.2902, 0.1969, 0.2902, 0.07186, 0.2902, -0.05314, 0.2902, -0.1781, 0.2902, -0.1781, 0.7759, 0.8219, 0.7759, 0.1686, 0.2902, 0.0436, 0.2902, -0.0814, 0.2902, -0.2064, 0.2902, -0.3314, 0.2902, -0.4564, 0.2902, -0.5814, 0.2902, -0.7064, 0.2902, -0.8314, 0.2902, -0.8314, 0.7759, 0.1686, 0.7759, 0.1686, 0.2902, 0.2936, 0.2902, 0.4186, 0.2902, 0.5436, 0.2902, 0.6686, 0.2902, 0.7936, 0.2902, 0.9186, 0.2902, 1.044, 0.2902, 1.169, 0.2902, 1.169, 0.7759, 0.1686, 0.7759, 0.3219, 0.7936, 0.4469, 0.7936, 0.4469, 0.9186, 0.3219, 0.9186, 0.1061, 0.5992, 0.1061, 1.114, 0.1686, 1.114, 0.1686, 0.5992, 0.6969, 0.6686, 0.8219, 0.6686, 0.8219, 0.7936, 0.6969, 0.7936, 0.5719, 0.6686, 0.6969, 0.6686, 0.6969, 0.7936, 0.5719, 0.7936, 0.5719, 0.7936, 0.6969, 0.7936, 0.6969, 0.9186, 0.5719, 0.9186, 0.6969, 0.7936, 0.8219, 0.7936, 0.8219, 0.9186, 0.6969, 0.9186, 0.4469, 0.7936, 0.5719, 0.7936, 0.5719, 0.9186, 0.4469, 0.9186, 0.4469, 0.0436, 0.5719, 0.0436, 0.5719, 0.1686, 0.4469, 0.1686, 0.1969, 0.7936, 0.3219, 0.7936, 0.3219, 0.9186, 0.1969, 0.9186, 0.9469, 0.7936, 1.072, 0.7936, 1.072, 0.9186, 0.9469, 0.9186, 0.9469, 0.0436, 1.072, 0.0436, 1.072, 0.1686, 0.9469, 0.1686, 0.1969, 0.2936, 0.3219, 0.2936, 0.3219, 0.4186, 0.1969, 0.4186, 0.9469, 0.2936, 1.072, 0.2936, 1.072, 0.4186, 0.9469, 0.4186, 0.9469, 0.5436, 1.072, 0.5436, 1.072, 0.6686, 0.9469, 0.6686, 0.6969, 0.2936, 0.8219, 0.2936, 0.8219, 0.4186, 0.6969, 0.4186, 0.4469, 0.2936, 0.5719, 0.2936, 0.5719, 0.4186, 0.4469, 0.4186, 0.4469, 0.5436, 0.5719, 0.5436, 0.5719, 0.6686, 0.4469, 0.6686, 0.6969, 0.5436, 0.8219, 0.5436, 0.8219, 0.6686, 0.6969, 0.6686, 0.1969, 0.0436, 0.3219, 0.0436, 0.3219, 0.1686, 0.1969, 0.1686, 0.6061, 0.7755, 0.6061, 1.29, 0.6686, 1.29, 0.6686, 0.7755, 0.6969, 0.0436, 0.8219, 0.0436, 0.8219, 0.1686, 0.6969, 0.1686, 0.8219, 0.5436, 0.8219, 0.6686, 0.8219, 0.6686, 0.8219, 0.5436, 0.8219, 0.4186, 0.8219, 0.5436, 0.8219, 0.5436, 0.8219, 0.4186, 0.6969, 0.1686, 0.5719, 0.1686, 0.5719, 0.1686, 0.6969, 0.1686, 0.3219, 0.7936, 0.4469, 0.7936, 0.4469, 0.7936, 0.3219, 0.7936, 0.8219, 0.1686, 0.6969, 0.1686, 0.6969, 0.1686, 0.8219, 0.1686, 0.6061, 0.658, 0.6061, 1.173, 0.6686, 1.173, 0.6686, 0.658, 0.4469, 0.5436, 0.3219, 0.5436, 0.3219, 0.5436, 0.4469, 0.5436, 0.1969, 0.1686, 0.3219, 0.1686, 0.3219, 0.1686, 0.1969, 0.1686, 0.07186, 0.1686, 0.1969, 0.1686, 0.1969, 0.1686, 0.07186, 0.1686, 0.8219, 0.2936, 0.8219, 0.4186, 0.8219, 0.4186, 0.8219, 0.2936, 0.4469, 0.7936, 0.4469, 0.6686, 0.4469, 0.6686, 0.4469, 0.7936, 0.8219, 0.1686, 0.8219, 0.2936, 0.8219, 0.2936, 0.8219, 0.1686, 0.8219, 0.7936, 0.8219, 0.6686, 0.8219, 0.6686, 0.8219, 0.7936, 0.8219, 0.9186, 0.8219, 0.7936, 0.8219, 0.7936, 0.8219, 0.9186, 0.9469, 0.1686, 1.072, 0.1686, 1.072, 0.1686, 0.9469, 0.1686, 0.8219, 0.1686, 0.9469, 0.1686, 0.9469, 0.1686, 0.8219, 0.1686, 0.4469, 0.6686, 0.4469, 0.5436, 0.4469, 0.5436, 0.4469, 0.6686, 0.07186, 0.1686, -0.05314, 0.1686, -0.05314, 0.1686, 0.07186, 0.1686, 0.8219, 0.0436, 0.8219, -0.0814, 0.8219, -0.0814, 0.8219, 0.0436, 0.8219, 0.1686, 0.8219, 0.0436, 0.8219, 0.0436, 0.8219, 0.1686, 0.8219, 0.9186, 0.8219, 1.044, 0.8219, 1.044, 0.8219, 0.9186, 0.1969, 0.1686, 0.07186, 0.1686, 0.07186, 0.1686, 0.1969, 0.1686, 0.3219, 0.1686, 0.1969, 0.1686, 0.1969, 0.1686, 0.3219, 0.1686, 0.1969, 0.7936, 0.3219, 0.7936, 0.3219, 0.7936, 0.1969, 0.7936, 0.3219, 0.5436, 0.1969, 0.5436, 0.1969, 0.5436, 0.3219, 0.5436, 0.5719, 0.1686, 0.6969, 0.1686, 0.6969, 0.1686, 0.5719, 0.1686, 0.8219, 0.7936, 0.8219, 0.9186, 0.8219, 0.9186, 0.8219, 0.7936, 0.1061, 0.658, 0.1061, 1.173, 0.1686, 1.173, 0.1686, 0.658, 0.8219, 0.6686, 0.8219, 0.7936, 0.8219, 0.7936, 0.8219, 0.6686, 0.8219, 0.4186, 0.8219, 0.2936, 0.8219, 0.2936, 0.8219, 0.4186, 0.4469, 0.1686, 0.5719, 0.1686, 0.5719, 0.1686, 0.4469, 0.1686, 0.3219, 0.1686, 0.4469, 0.1686, 0.4469, 0.1686, 0.3219, 0.1686, 0.9469, 0.1686, 0.8219, 0.1686, 0.8219, 0.1686, 0.9469, 0.1686, 0.1969, 0.6686, 0.1969, 0.7936, 0.1969, 0.7936, 0.1969, 0.6686, 0.8219, 0.5436, 0.8219, 0.4186, 0.8219, 0.4186, 0.8219, 0.5436, 0.8219, 0.6686, 0.8219, 0.5436, 0.8219, 0.5436, 0.8219, 0.6686, 0.8219, 0.0436, 0.8219, 0.1686, 0.8219, 0.1686, 0.8219, 0.0436, 0.1969, 0.5436, 0.1969, 0.6686, 0.1969, 0.6686, 0.1969, 0.5436, 0.6969, 0.1686, 0.8219, 0.1686, 0.8219, 0.1686, 0.6969, 0.1686, 0.8219, 0.2936, 0.8219, 0.1686, 0.8219, 0.1686, 0.8219, 0.2936, 0.4469, 0.1686, 0.3219, 0.1686, 0.3219, 0.1686, 0.4469, 0.1686, 0.5719, 0.1686, 0.4469, 0.1686, 0.4469, 0.1686, 0.5719, 0.1686, 0.8561, 0.5992, 0.8561, 1.114, 0.9186, 1.114, 0.9186, 0.5992, 0.8561, 0.658, 0.8561, 1.173, 0.9186, 1.173, 0.9186, 0.658, 0.6061, 0.5992, 0.6061, 1.114, 0.6686, 1.114, 0.6686, 0.5992, 0.3561, 0.5992, 0.3561, 1.114, 0.4186, 1.114, 0.4186, 0.5992, 0.3561, 0.658, 0.3561, 1.173, 0.4186, 1.173, 0.4186, 0.658, 0.6061, 0.7167, 0.6061, 1.231, 0.6686, 1.231, 0.6686, 0.7167, 0.3561, 0.7167, 0.3561, 1.231, 0.4186, 1.231, 0.4186, 0.7167, 0.3561, 0.7755, 0.3561, 1.29, 0.4186, 1.29, 0.4186, 0.7755, 0.1061, 0.7167, 0.1061, 1.231, 0.1686, 1.231, 0.1686, 0.7167, 0.8561, 0.7167, 0.8561, 1.231, 0.9186, 1.231, 0.9186, 0.7167, 0.8561, 0.7755, 0.8561, 1.29, 0.9186, 1.29, 0.9186, 0.7755, 0.8561, 0.7461, 0.8561, 1.261, 0.9186, 1.261, 0.9186, 0.7461, 0.7311, 0.7461, 0.7311, 1.261, 0.7936, 1.261, 0.7936, 0.7461, 0.7311, 0.7755, 0.7311, 1.29, 0.7936, 1.29, 0.7936, 0.7755, 0.8561, 0.6874, 0.8561, 1.202, 0.9186, 1.202, 0.9186, 0.6874, 0.7311, 0.6874, 0.7311, 1.202, 0.7936, 1.202, 0.7936, 0.6874, 0.7311, 0.7167, 0.7311, 1.231, 0.7936, 1.231, 0.7936, 0.7167, 0.1061, 0.6874, 0.1061, 1.202, 0.1686, 1.202, 0.1686, 0.6874, 0.9811, 0.6874, 0.9811, 1.202, 1.044, 1.202, 1.044, 0.6874, 0.9811, 0.7167, 0.9811, 1.231, 1.044, 1.231, 1.044, 0.7167, 0.3561, 0.7461, 0.3561, 1.261, 0.4186, 1.261, 0.4186, 0.7461, 0.2311, 0.7461, 0.2311, 1.261, 0.2936, 1.261, 0.2936, 0.7461, 0.2311, 0.7755, 0.2311, 1.29, 0.2936, 1.29, 0.2936, 0.7755, 0.3561, 0.6874, 0.3561, 1.202, 0.4186, 1.202, 0.4186, 0.6874, 0.2311, 0.6874, 0.2311, 1.202, 0.2936, 1.202, 0.2936, 0.6874, 0.2311, 0.7167, 0.2311, 1.231, 0.2936, 1.231, 0.2936, 0.7167, 0.6061, 0.6874, 0.6061, 1.202, 0.6686, 1.202, 0.6686, 0.6874, 0.4811, 0.6874, 0.4811, 1.202, 0.5436, 1.202, 0.5436, 0.6874, 0.4811, 0.7167, 0.4811, 1.231, 0.5436, 1.231, 0.5436, 0.7167, 0.3561, 0.6286, 0.3561, 1.143, 0.4186, 1.143, 0.4186, 0.6286, 0.2311, 0.6286, 0.2311, 1.143, 0.2936, 1.143, 0.2936, 0.6286, 0.2311, 0.658, 0.2311, 1.173, 0.2936, 1.173, 0.2936, 0.658, 0.8219, 0.5436, 0.8219, 0.4811, 1.117, 0.4811, 1.117, 0.5436, 0.8219, 0.7311, 0.8219, 0.7936, 1.117, 0.7936, 1.117, 0.7311, 0.2311, 0.5992, 0.2311, 1.114, 0.2936, 1.114, 0.2936, 0.5992, 0.8219, 0.2311, 0.8219, 0.1686, 1.117, 0.1686, 1.117, 0.2311, 0.8219, 0.1686, 0.8219, 0.1061, 1.117, 0.1061, 1.117, 0.1686, 0.4811, 0.5992, 0.4811, 1.114, 0.5436, 1.114, 0.5436, 0.5992, 0.8561, 0.6286, 0.8561, 1.143, 0.9186, 1.143, 0.9186, 0.6286, 0.7311, 0.6286, 0.7311, 1.143, 0.7936, 1.143, 0.7936, 0.6286, 0.7311, 0.658, 0.7311, 1.173, 0.7936, 1.173, 0.7936, 0.658, 0.8219, 0.9186, 0.8219, 0.9811, 1.117, 0.9811, 1.117, 0.9186, 0.8219, 0.8561, 0.8219, 0.9186, 1.117, 0.9186, 1.117, 0.8561, 0.7311, 0.5992, 0.7311, 1.114, 0.7936, 1.114, 0.7936, 0.5992, 0.1061, 0.6286, 0.1061, 1.143, 0.1686, 1.143, 0.1686, 0.6286, 0.9811, 0.6286, 0.9811, 1.143, 1.044, 1.143, 1.044, 0.6286, 0.9811, 0.658, 0.9811, 1.173, 1.044, 1.173, 1.044, 0.658, 0.6061, 0.6286, 0.6061, 1.143, 0.6686, 1.143, 0.6686, 0.6286, 0.4811, 0.6286, 0.4811, 1.143, 0.5436, 1.143, 0.5436, 0.6286, 0.4811, 0.658, 0.4811, 1.173, 0.5436, 1.173, 0.5436, 0.658, 0.6061, 0.7461, 0.6061, 1.261, 0.6686, 1.261, 0.6686, 0.7461, 0.4811, 0.7461, 0.4811, 1.261, 0.5436, 1.261, 0.5436, 0.7461, 0.4811, 0.7755, 0.4811, 1.29, 0.5436, 1.29, 0.5436, 0.7755, 0.8219, 0.2936, 0.8219, 0.2311, 1.117, 0.2311, 1.117, 0.2936, 0.8219, 0.0436, 0.8219, 0.1061, 1.117, 0.1061, 1.117, 0.0436, 0.9811, 0.5992, 0.9811, 1.114, 1.044, 1.114, 1.044, 0.5992, 0.1061, 0.7461, 0.1061, 1.261, 0.1686, 1.261, 0.1686, 0.7461, 0.9811, 0.7461, 0.9811, 1.261, 1.044, 1.261, 1.044, 0.7461, 0.9811, 0.7755, 0.9811, 1.29, 1.044, 1.29, 1.044, 0.7755, 0.9811, 0.2608, 0.9811, 0.7755, 1.044, 0.7755, 1.044, 0.2608, 0.9186, 0.2608, 0.9186, 0.7755, 0.9811, 0.7755, 0.9811, 0.2608, 0.9186, 0.7755, 0.9186, 1.29, 0.9811, 1.29, 0.9811, 0.7755, 0.9811, 0.2314, 0.9811, 0.7461, 1.044, 0.7461, 1.044, 0.2314, 0.9186, 0.2314, 0.9186, 0.7461, 0.9811, 0.7461, 0.9811, 0.2314, 0.9186, 0.7461, 0.9186, 1.261, 0.9811, 1.261, 0.9811, 0.7461, 0.1061, 0.2314, 0.1061, 0.7461, 0.1686, 0.7461, 0.1686, 0.2314, 0.0436, 0.2314, 0.0436, 0.7461, 0.1061, 0.7461, 0.1061, 0.2314, 0.0436, 0.7461, 0.0436, 1.261, 0.1061, 1.261, 0.1061, 0.7461, 0.9811, 0.08454, 0.9811, 0.5992, 1.044, 0.5992, 1.044, 0.08454, 0.9186, 0.08454, 0.9186, 0.5992, 0.9811, 0.5992, 0.9811, 0.08454, 0.9186, 0.5992, 0.9186, 1.114, 0.9811, 1.114, 0.9811, 0.5992, 0.9811, 0.05517, 0.9811, 0.5699, 1.044, 0.5699, 1.044, 0.05517, 0.9186, 0.05517, 0.9186, 0.5699, 0.9811, 0.5699, 0.9811, 0.05517, 0.8219, 0.1686, 0.8219, 0.2311, 1.117, 0.2311, 1.117, 0.1686, 0.1061, 0.05517, 0.1061, 0.5699, 0.1686, 0.5699, 0.1686, 0.05517, 0.0436, 0.05517, 0.0436, 0.5699, 0.1061, 0.5699, 0.1061, 0.05517, 0.8219, 0.5699, 0.8219, 1.085, 1.117, 1.085, 1.117, 0.5699, 0.4811, 0.2608, 0.4811, 0.7755, 0.5436, 0.7755, 0.5436, 0.2608, 0.4186, 0.2608, 0.4186, 0.7755, 0.4811, 0.7755, 0.4811, 0.2608, 0.4186, 0.7755, 0.4186, 1.29, 0.4811, 1.29, 0.4811, 0.7755, 0.4811, 0.2314, 0.4811, 0.7461, 0.5436, 0.7461, 0.5436, 0.2314, 0.4186, 0.2314, 0.4186, 0.7461, 0.4811, 0.7461, 0.4811, 0.2314, 0.4186, 0.7461, 0.4186, 1.261, 0.4811, 1.261, 0.4811, 0.7461, 0.6061, 0.2314, 0.6061, 0.7461, 0.6686, 0.7461, 0.6686, 0.2314, 0.5436, 0.2314, 0.5436, 0.7461, 0.6061, 0.7461, 0.6061, 0.2314, 0.5436, 0.7461, 0.5436, 1.261, 0.6061, 1.261, 0.6061, 0.7461, 0.4811, 0.1433, 0.4811, 0.658, 0.5436, 0.658, 0.5436, 0.1433, 0.4186, 0.1433, 0.4186, 0.658, 0.4811, 0.658, 0.4811, 0.1433, 0.4186, 0.658, 0.4186, 1.173, 0.4811, 1.173, 0.4811, 0.658, 0.4811, 0.1139, 0.4811, 0.6286, 0.5436, 0.6286, 0.5436, 0.1139, 0.4186, 0.1139, 0.4186, 0.6286, 0.4811, 0.6286, 0.4811, 0.1139, 0.4186, 0.6286, 0.4186, 1.143, 0.4811, 1.143, 0.4811, 0.6286, 0.6061, 0.1139, 0.6061, 0.6286, 0.6686, 0.6286, 0.6686, 0.1139, 0.5436, 0.1139, 0.5436, 0.6286, 0.6061, 0.6286, 0.6061, 0.1139, 0.5436, 0.6286, 0.5436, 1.143, 0.6061, 1.143, 0.6061, 0.6286, 0.9811, 0.1433, 0.9811, 0.658, 1.044, 0.658, 1.044, 0.1433, 0.9186, 0.1433, 0.9186, 0.658, 0.9811, 0.658, 0.9811, 0.1433, 0.9186, 0.658, 0.9186, 1.173, 0.9811, 1.173, 0.9811, 0.658, 0.9811, 0.1139, 0.9811, 0.6286, 1.044, 0.6286, 1.044, 0.1139, 0.9186, 0.1139, 0.9186, 0.6286, 0.9811, 0.6286, 0.9811, 0.1139, 0.9186, 0.6286, 0.9186, 1.143, 0.9811, 1.143, 0.9811, 0.6286, 0.1061, 0.1139, 0.1061, 0.6286, 0.1686, 0.6286, 0.1686, 0.1139, 0.0436, 0.1139, 0.0436, 0.6286, 0.1061, 0.6286, 0.1061, 0.1139, 0.0436, 0.6286, 0.0436, 1.143, 0.1061, 1.143, 0.1061, 0.6286, 0.7311, 0.08454, 0.7311, 0.5992, 0.7936, 0.5992, 0.7936, 0.08454, 0.6686, 0.08454, 0.6686, 0.5992, 0.7311, 0.5992, 0.7311, 0.08454, 0.6686, 0.5992, 0.6686, 1.114, 0.7311, 1.114, 0.7311, 0.5992, 0.7311, 0.05517, 0.7311, 0.5699, 0.7936, 0.5699, 0.7936, 0.05517, 0.6686, 0.05517, 0.6686, 0.5699, 0.7311, 0.5699, 0.7311, 0.05517, 0.8219, 0.2936, 0.8219, 0.3561, 1.117, 0.3561, 1.117, 0.2936, 0.8561, 0.05517, 0.8561, 0.5699, 0.9186, 0.5699, 0.9186, 0.05517, 0.7936, 0.05517, 0.7936, 0.5699, 0.8561, 0.5699, 0.8561, 0.05517, 0.8219, 0.6686, 0.8219, 0.7311, 1.117, 0.7311, 1.117, 0.6686, 0.7311, 0.1433, 0.7311, 0.658, 0.7936, 0.658, 0.7936, 0.1433, 0.6686, 0.1433, 0.6686, 0.658, 0.7311, 0.658, 0.7311, 0.1433, 0.6686, 0.658, 0.6686, 1.173, 0.7311, 1.173, 0.7311, 0.658, 0.7311, 0.1139, 0.7311, 0.6286, 0.7936, 0.6286, 0.7936, 0.1139, 0.6686, 0.1139, 0.6686, 0.6286, 0.7311, 0.6286, 0.7311, 0.1139, 0.6686, 0.6286, 0.6686, 1.143, 0.7311, 1.143, 0.7311, 0.6286, 0.8561, 0.1139, 0.8561, 0.6286, 0.9186, 0.6286, 0.9186, 0.1139, 0.7936, 0.1139, 0.7936, 0.6286, 0.8561, 0.6286, 0.8561, 0.1139, 0.7936, 0.6286, 0.7936, 1.143, 0.8561, 1.143, 0.8561, 0.6286, 0.4811, 0.08454, 0.4811, 0.5992, 0.5436, 0.5992, 0.5436, 0.08454, 0.4186, 0.08454, 0.4186, 0.5992, 0.4811, 0.5992, 0.4811, 0.08454, 0.4186, 0.5992, 0.4186, 1.114, 0.4811, 1.114, 0.4811, 0.5992, 0.4811, 0.05517, 0.4811, 0.5699, 0.5436, 0.5699, 0.5436, 0.05517, 0.4186, 0.05517, 0.4186, 0.5699, 0.4811, 0.5699, 0.4811, 0.05517, 0.8219, 0.9811, 0.8219, 0.9186, 1.117, 0.9186, 1.117, 0.9811, 0.6061, 0.05517, 0.6061, 0.5699, 0.6686, 0.5699, 0.6686, 0.05517, 0.5436, 0.05517, 0.5436, 0.5699, 0.6061, 0.5699, 0.6061, 0.05517, 0.8219, 0.7936, 0.8219, 0.8561, 1.117, 0.8561, 1.117, 0.7936, 0.2311, 0.08454, 0.2311, 0.5992, 0.2936, 0.5992, 0.2936, 0.08454, 0.1686, 0.08454, 0.1686, 0.5992, 0.2311, 0.5992, 0.2311, 0.08454, 0.1686, 0.5992, 0.1686, 1.114, 0.2311, 1.114, 0.2311, 0.5992, 0.2311, 0.05517, 0.2311, 0.5699, 0.2936, 0.5699, 0.2936, 0.05517, 0.1686, 0.05517, 0.1686, 0.5699, 0.2311, 0.5699, 0.2311, 0.05517, 0.8219, 0.0436, 0.8219, -0.0189, 1.117, -0.0189, 1.117, 0.0436, 0.3561, 0.05517, 0.3561, 0.5699, 0.4186, 0.5699, 0.4186, 0.05517, 0.2936, 0.05517, 0.2936, 0.5699, 0.3561, 0.5699, 0.3561, 0.05517, 0.8219, 0.8561, 0.8219, 0.7936, 1.117, 0.7936, 1.117, 0.8561, 0.2311, 0.1433, 0.2311, 0.658, 0.2936, 0.658, 0.2936, 0.1433, 0.1686, 0.1433, 0.1686, 0.658, 0.2311, 0.658, 0.2311, 0.1433, 0.1686, 0.658, 0.1686, 1.173, 0.2311, 1.173, 0.2311, 0.658, 0.2311, 0.1139, 0.2311, 0.6286, 0.2936, 0.6286, 0.2936, 0.1139, 0.1686, 0.1139, 0.1686, 0.6286, 0.2311, 0.6286, 0.2311, 0.1139, 0.1686, 0.6286, 0.1686, 1.143, 0.2311, 1.143, 0.2311, 0.6286, 0.3561, 0.1139, 0.3561, 0.6286, 0.4186, 0.6286, 0.4186, 0.1139, 0.2936, 0.1139, 0.2936, 0.6286, 0.3561, 0.6286, 0.3561, 0.1139, 0.2936, 0.6286, 0.2936, 1.143, 0.3561, 1.143, 0.3561, 0.6286, 0.4811, 0.2021, 0.4811, 0.7167, 0.5436, 0.7167, 0.5436, 0.2021, 0.4186, 0.2021, 0.4186, 0.7167, 0.4811, 0.7167, 0.4811, 0.2021, 0.4186, 0.7167, 0.4186, 1.231, 0.4811, 1.231, 0.4811, 0.7167, 0.4811, 0.1727, 0.4811, 0.6874, 0.5436, 0.6874, 0.5436, 0.1727, 0.4186, 0.1727, 0.4186, 0.6874, 0.4811, 0.6874, 0.4811, 0.1727, 0.4186, 0.6874, 0.4186, 1.202, 0.4811, 1.202, 0.4811, 0.6874, 0.6061, 0.1727, 0.6061, 0.6874, 0.6686, 0.6874, 0.6686, 0.1727, 0.5436, 0.1727, 0.5436, 0.6874, 0.6061, 0.6874, 0.6061, 0.1727, 0.5436, 0.6874, 0.5436, 1.202, 0.6061, 1.202, 0.6061, 0.6874, 0.2311, 0.2021, 0.2311, 0.7167, 0.2936, 0.7167, 0.2936, 0.2021, 0.1686, 0.2021, 0.1686, 0.7167, 0.2311, 0.7167, 0.2311, 0.2021, 0.1686, 0.7167, 0.1686, 1.231, 0.2311, 1.231, 0.2311, 0.7167, 0.2311, 0.1727, 0.2311, 0.6874, 0.2936, 0.6874, 0.2936, 0.1727, 0.1686, 0.1727, 0.1686, 0.6874, 0.2311, 0.6874, 0.2311, 0.1727, 0.1686, 0.6874, 0.1686, 1.202, 0.2311, 1.202, 0.2311, 0.6874, 0.3561, 0.1727, 0.3561, 0.6874, 0.4186, 0.6874, 0.4186, 0.1727, 0.2936, 0.1727, 0.2936, 0.6874, 0.3561, 0.6874, 0.3561, 0.1727, 0.2936, 0.6874, 0.2936, 1.202, 0.3561, 1.202, 0.3561, 0.6874, 0.2311, 0.2608, 0.2311, 0.7755, 0.2936, 0.7755, 0.2936, 0.2608, 0.1686, 0.2608, 0.1686, 0.7755, 0.2311, 0.7755, 0.2311, 0.2608, 0.1686, 0.7755, 0.1686, 1.29, 0.2311, 1.29, 0.2311, 0.7755, 0.2311, 0.2314, 0.2311, 0.7461, 0.2936, 0.7461, 0.2936, 0.2314, 0.1686, 0.2314, 0.1686, 0.7461, 0.2311, 0.7461, 0.2311, 0.2314, 0.1686, 0.7461, 0.1686, 1.261, 0.2311, 1.261, 0.2311, 0.7461, 0.3561, 0.2314, 0.3561, 0.7461, 0.4186, 0.7461, 0.4186, 0.2314, 0.2936, 0.2314, 0.2936, 0.7461, 0.3561, 0.7461, 0.3561, 0.2314, 0.2936, 0.7461, 0.2936, 1.261, 0.3561, 1.261, 0.3561, 0.7461, 0.9811, 0.2021, 0.9811, 0.7167, 1.044, 0.7167, 1.044, 0.2021, 0.9186, 0.2021, 0.9186, 0.7167, 0.9811, 0.7167, 0.9811, 0.2021, 0.9186, 0.7167, 0.9186, 1.231, 0.9811, 1.231, 0.9811, 0.7167, 0.9811, 0.1727, 0.9811, 0.6874, 1.044, 0.6874, 1.044, 0.1727, 0.9186, 0.1727, 0.9186, 0.6874, 0.9811, 0.6874, 0.9811, 0.1727, 0.9186, 0.6874, 0.9186, 1.202, 0.9811, 1.202, 0.9811, 0.6874, 0.1061, 0.1727, 0.1061, 0.6874, 0.1686, 0.6874, 0.1686, 0.1727, 0.0436, 0.1727, 0.0436, 0.6874, 0.1061, 0.6874, 0.1061, 0.1727, 0.0436, 0.6874, 0.0436, 1.202, 0.1061, 1.202, 0.1061, 0.6874, 0.7311, 0.2021, 0.7311, 0.7167, 0.7936, 0.7167, 0.7936, 0.2021, 0.6686, 0.2021, 0.6686, 0.7167, 0.7311, 0.7167, 0.7311, 0.2021, 0.6686, 0.7167, 0.6686, 1.231, 0.7311, 1.231, 0.7311, 0.7167, 0.7311, 0.1727, 0.7311, 0.6874, 0.7936, 0.6874, 0.7936, 0.1727, 0.6686, 0.1727, 0.6686, 0.6874, 0.7311, 0.6874, 0.7311, 0.1727, 0.6686, 0.6874, 0.6686, 1.202, 0.7311, 1.202, 0.7311, 0.6874, 0.8561, 0.1727, 0.8561, 0.6874, 0.9186, 0.6874, 0.9186, 0.1727, 0.7936, 0.1727, 0.7936, 0.6874, 0.8561, 0.6874, 0.8561, 0.1727, 0.7936, 0.6874, 0.7936, 1.202, 0.8561, 1.202, 0.8561, 0.6874, 0.7311, 0.2608, 0.7311, 0.7755, 0.7936, 0.7755, 0.7936, 0.2608, 0.6686, 0.2608, 0.6686, 0.7755, 0.7311, 0.7755, 0.7311, 0.2608, 0.6686, 0.7755, 0.6686, 1.29, 0.7311, 1.29, 0.7311, 0.7755, 0.7311, 0.2314, 0.7311, 0.7461, 0.7936, 0.7461, 0.7936, 0.2314, 0.6686, 0.2314, 0.6686, 0.7461, 0.7311, 0.7461, 0.7311, 0.2314, 0.6686, 0.7461, 0.6686, 1.261, 0.7311, 1.261, 0.7311, 0.7461, 0.8561, 0.2314, 0.8561, 0.7461, 0.9186, 0.7461, 0.9186, 0.2314, 0.7936, 0.2314, 0.7936, 0.7461, 0.8561, 0.7461, 0.8561, 0.2314, 0.7936, 0.7461, 0.7936, 1.261, 0.8561, 1.261, 0.8561, 0.7461, 0.8561, 0.2608, 0.8561, 0.7755, 0.9186, 0.7755, 0.9186, 0.2608, 0.7936, 0.2608, 0.7936, 0.7755, 0.8561, 0.7755, 0.8561, 0.2608, 0.7936, 0.7755, 0.7936, 1.29, 0.8561, 1.29, 0.8561, 0.7755, 0.8561, 0.2021, 0.8561, 0.7167, 0.9186, 0.7167, 0.9186, 0.2021, 0.7936, 0.2021, 0.7936, 0.7167, 0.8561, 0.7167, 0.8561, 0.2021, 0.7936, 0.7167, 0.7936, 1.231, 0.8561, 1.231, 0.8561, 0.7167, 0.1061, 0.2021, 0.1061, 0.7167, 0.1686, 0.7167, 0.1686, 0.2021, 0.0436, 0.2021, 0.0436, 0.7167, 0.1061, 0.7167, 0.1061, 0.2021, 0.0436, 0.7167, 0.0436, 1.231, 0.1061, 1.231, 0.1061, 0.7167, 0.3561, 0.2608, 0.3561, 0.7755, 0.4186, 0.7755, 0.4186, 0.2608, 0.2936, 0.2608, 0.2936, 0.7755, 0.3561, 0.7755, 0.3561, 0.2608, 0.2936, 0.7755, 0.2936, 1.29, 0.3561, 1.29, 0.3561, 0.7755, 0.3561, 0.2021, 0.3561, 0.7167, 0.4186, 0.7167, 0.4186, 0.2021, 0.2936, 0.2021, 0.2936, 0.7167, 0.3561, 0.7167, 0.3561, 0.2021, 0.2936, 0.7167, 0.2936, 1.231, 0.3561, 1.231, 0.3561, 0.7167, 0.6061, 0.2021, 0.6061, 0.7167, 0.6686, 0.7167, 0.6686, 0.2021, 0.5436, 0.2021, 0.5436, 0.7167, 0.6061, 0.7167, 0.6061, 0.2021, 0.5436, 0.7167, 0.5436, 1.231, 0.6061, 1.231, 0.6061, 0.7167, 0.3561, 0.1433, 0.3561, 0.658, 0.4186, 0.658, 0.4186, 0.1433, 0.2936, 0.1433, 0.2936, 0.658, 0.3561, 0.658, 0.3561, 0.1433, 0.2936, 0.658, 0.2936, 1.173, 0.3561, 1.173, 0.3561, 0.658, 0.3561, 0.08454, 0.3561, 0.5992, 0.4186, 0.5992, 0.4186, 0.08454, 0.2936, 0.08454, 0.2936, 0.5992, 0.3561, 0.5992, 0.3561, 0.08454, 0.2936, 0.5992, 0.2936, 1.114, 0.3561, 1.114, 0.3561, 0.5992, 0.6061, 0.08454, 0.6061, 0.5992, 0.6686, 0.5992, 0.6686, 0.08454, 0.5436, 0.08454, 0.5436, 0.5992, 0.6061, 0.5992, 0.6061, 0.08454, 0.5436, 0.5992, 0.5436, 1.114, 0.6061, 1.114, 0.6061, 0.5992, 0.8561, 0.1433, 0.8561, 0.658, 0.9186, 0.658, 0.9186, 0.1433, 0.7936, 0.1433, 0.7936, 0.658, 0.8561, 0.658, 0.8561, 0.1433, 0.7936, 0.658, 0.7936, 1.173, 0.8561, 1.173, 0.8561, 0.658, 0.8561, 0.08454, 0.8561, 0.5992, 0.9186, 0.5992, 0.9186, 0.08454, 0.7936, 0.08454, 0.7936, 0.5992, 0.8561, 0.5992, 0.8561, 0.08454, 0.7936, 0.5992, 0.7936, 1.114, 0.8561, 1.114, 0.8561, 0.5992, 0.1061, 0.1433, 0.1061, 0.658, 0.1686, 0.658, 0.1686, 0.1433, 0.0436, 0.1433, 0.0436, 0.658, 0.1061, 0.658, 0.1061, 0.1433, 0.0436, 0.658, 0.0436, 1.173, 0.1061, 1.173, 0.1061, 0.658, 0.6061, 0.1433, 0.6061, 0.658, 0.6686, 0.658, 0.6686, 0.1433, 0.5436, 0.1433, 0.5436, 0.658, 0.6061, 0.658, 0.6061, 0.1433, 0.5436, 0.658, 0.5436, 1.173, 0.6061, 1.173, 0.6061, 0.658, 0.6061, 0.2608, 0.6061, 0.7755, 0.6686, 0.7755, 0.6686, 0.2608, 0.5436, 0.2608, 0.5436, 0.7755, 0.6061, 0.7755, 0.6061, 0.2608, 0.5436, 0.7755, 0.5436, 1.29, 0.6061, 1.29, 0.6061, 0.7755, 0.1061, 0.08454, 0.1061, 0.5992, 0.1686, 0.5992, 0.1686, 0.08454, 0.0436, 0.08454, 0.0436, 0.5992, 0.1061, 0.5992, 0.1061, 0.08454, 0.0436, 0.5992, 0.0436, 1.114, 0.1061, 1.114, 0.1061, 0.5992, 0.1061, 0.2608, 0.1061, 0.7755, 0.1686, 0.7755, 0.1686, 0.2608, 0.0436, 0.2608, 0.0436, 0.7755, 0.1061, 0.7755, 0.1061, 0.2608, 0.0436, 0.7755, 0.0436, 1.29, 0.1061, 1.29, 0.1061, 0.7755, 0.3561, 0.5699, 0.3561, 1.085, 0.4186, 1.085, 0.4186, 0.5699, 0.2311, 0.5699, 0.2311, 1.085, 0.2936, 1.085, 0.2936, 0.5699, 0.6061, 0.5699, 0.6061, 1.085, 0.6686, 1.085, 0.6686, 0.5699, 0.4811, 0.5699, 0.4811, 1.085, 0.5436, 1.085, 0.5436, 0.5699, 0.8561, 0.5699, 0.8561, 1.085, 0.9186, 1.085, 0.9186, 0.5699, 0.7311, 0.5699, 0.7311, 1.085, 0.7936, 1.085, 0.7936, 0.5699, 0.1061, 0.5699, 0.1061, 1.085, 0.1686, 1.085, 0.1686, 0.5699, 0.9811, 0.5699, 0.9811, 1.085, 1.044, 1.085, 1.044, 0.5699, 0.9186, 0.5699, 0.9186, 1.085, 0.9811, 1.085, 0.9811, 0.5699, 0.0436, 0.5699, 0.0436, 1.085, 0.1061, 1.085, 0.1061, 0.5699, 0.6686, 0.5699, 0.6686, 1.085, 0.7311, 1.085, 0.7311, 0.5699, 0.7936, 0.5699, 0.7936, 1.085, 0.8561, 1.085, 0.8561, 0.5699, 0.4186, 0.5699, 0.4186, 1.085, 0.4811, 1.085, 0.4811, 0.5699, 0.5436, 0.5699, 0.5436, 1.085, 0.6061, 1.085, 0.6061, 0.5699, 0.1686, 0.5699, 0.1686, 1.085, 0.2311, 1.085, 0.2311, 0.5699, 0.2936, 0.5699, 0.2936, 1.085, 0.3561, 1.085, 0.3561, 0.5699, 0.8219, 0.1061, 0.8219, 0.0436, 1.117, 0.0436, 1.117, 0.1061, 0.8219, 0.3561, 0.8219, 0.4186, 1.117, 0.4186, 1.117, 0.3561, 0.8219, 0.5436, 0.8219, 0.6061, 1.117, 0.6061, 1.117, 0.5436, 0.8219, 0.2311, 0.8219, 0.2936, 1.117, 0.2936, 1.117, 0.2311, 0.8219, 0.4811, 0.8219, 0.4186, 1.117, 0.4186, 1.117, 0.4811, 0.8219, 0.1061, 0.8219, 0.1686, 1.117, 0.1686, 1.117, 0.1061, 0.8219, 0.4186, 0.8219, 0.4811, 1.117, 0.4811, 1.117, 0.4186, 0.8219, 0.9811, 0.8219, 1.044, 1.117, 1.044, 1.117, 0.9811, 0.8219, 0.4186, 0.8219, 0.3561, 1.117, 0.3561, 1.117, 0.4186, 0.8219, 0.7936, 0.8219, 0.7311, 1.117, 0.7311, 1.117, 0.7936, 0.8219, 0.3561, 0.8219, 0.2936, 1.117, 0.2936, 1.117, 0.3561, 0.8219, 0.7311, 0.8219, 0.6686, 1.117, 0.6686, 1.117, 0.7311, 0.8219, 0.6686, 0.8219, 0.6061, 1.117, 0.6061, 1.117, 0.6686, 0.8219, 0.6061, 0.8219, 0.6686, 1.117, 0.6686, 1.117, 0.6061, 0.8219, 0.08454, 0.8219, -0.4301, 1.117, -0.4301, 1.117, 0.08454, 0.8219, 0.6061, 0.8219, 0.5436, 1.117, 0.5436, 1.117, 0.6061, 0.8219, 0.4811, 0.8219, 0.5436, 1.117, 0.5436, 1.117, 0.4811, 0.8219, 0.9186, 0.8219, 0.8561, 1.117, 0.8561, 1.117, 0.9186, 0.6686, 0.2902, 0.7936, 0.2902, 0.7936, 0.3258, 0.6686, 0.3258, 0.5436, 0.2902, 0.6686, 0.2902, 0.6686, 0.3258, 0.5436, 0.3258, 0.4469, 0.2902, 0.3219, 0.2902, 0.3219, 0.3258, 0.4469, 0.3258, 0.5436, 0.2902, 0.6686, 0.2902, 0.6686, 0.3258, 0.5436, 0.3258, 0.1969, 0.2902, 0.3219, 0.2902, 0.3219, 0.3258, 0.1969, 0.3258, 0.5719, 0.2902, 0.4469, 0.2902, 0.4469, 0.3258, 0.5719, 0.3258, 0.7936, 0.2902, 0.6686, 0.2902, 0.6686, 0.3258, 0.7936, 0.3258, 0.4186, 0.2902, 0.5436, 0.2902, 0.5436, 0.3258, 0.4186, 0.3258, 0.6969, 0.2902, 0.5719, 0.2902, 0.5719, 0.3258, 0.6969, 0.3258, 0.8219, 0.2902, 0.6969, 0.2902, 0.6969, 0.3258, 0.8219, 0.3258, 0.9469, 0.2902, 0.8219, 0.2902, 0.8219, 0.3258, 0.9469, 0.3258, 0.07186, 0.2902, 0.1969, 0.2902, 0.1969, 0.3258, 0.07186, 0.3258, 0.2936, 0.2902, 0.4186, 0.2902, 0.4186, 0.3258, 0.2936, 0.3258, 0.1686, 0.2902, 0.2936, 0.2902, 0.2936, 0.3258, 0.1686, 0.3258, 0.0436, 0.2902, 0.1686, 0.2902, 0.1686, 0.3258, 0.0436, 0.3258, 0.9186, 0.2902, 0.7936, 0.2902, 0.7936, 0.3258, 0.9186, 0.3258, 0.9469, 0.2902, 1.072, 0.2902, 1.072, 0.3258, 0.9469, 0.3258, 0.3219, 0.2902, 0.4469, 0.2902, 0.4469, 0.3258, 0.3219, 0.3258, 0.8219, 0.2902, 0.9469, 0.2902, 0.9469, 0.3258, 0.8219, 0.3258, 0.4469, 0.2902, 0.3219, 0.2902, 0.3219, 0.3258, 0.4469, 0.3258, 0.6969, 0.2902, 0.8219, 0.2902, 0.8219, 0.3258, 0.6969, 0.3258, 0.07186, 0.2902, -0.05314, 0.2902, -0.05314, 0.3258, 0.07186, 0.3258, 0.0436, 0.2902, -0.0814, 0.2902, -0.0814, 0.3258, 0.0436, 0.3258, 0.7936, 0.2902, 0.6686, 0.2902, 0.6686, 0.3258, 0.7936, 0.3258, 0.1686, 0.2902, 0.0436, 0.2902, 0.0436, 0.3258, 0.1686, 0.3258, 0.2936, 0.2902, 0.1686, 0.2902, 0.1686, 0.3258, 0.2936, 0.3258, 0.9186, 0.2902, 1.044, 0.2902, 1.044, 0.3258, 0.9186, 0.3258, 0.1969, 0.2902, 0.07186, 0.2902, 0.07186, 0.3258, 0.1969, 0.3258, 0.3219, 0.2902, 0.1969, 0.2902, 0.1969, 0.3258, 0.3219, 0.3258, 0.6686, 0.2902, 0.5436, 0.2902, 0.5436, 0.3258, 0.6686, 0.3258, 0.5719, 0.2902, 0.6969, 0.2902, 0.6969, 0.3258, 0.5719, 0.3258, 0.7936, 0.2902, 0.9186, 0.2902, 0.9186, 0.3258, 0.7936, 0.3258, 0.6686, 0.2902, 0.7936, 0.2902, 0.7936, 0.3258, 0.6686, 0.3258, 0.4186, 0.2902, 0.2936, 0.2902, 0.2936, 0.3258, 0.4186, 0.3258, 0.4469, 0.2902, 0.5719, 0.2902, 0.5719, 0.3258, 0.4469, 0.3258, 0.3219, 0.2902, 0.4469, 0.2902, 0.4469, 0.3258, 0.3219, 0.3258, 0.1969, 0.2902, 0.3219, 0.2902, 0.3219, 0.3258, 0.1969, 0.3258, 0.3219, 0.2902, 0.1969, 0.2902, 0.1969, 0.3258, 0.3219, 0.3258, 0.5436, 0.2902, 0.4186, 0.2902, 0.4186, 0.3258, 0.5436, 0.3258, 0.6686, 0.2902, 0.5436, 0.2902, 0.5436, 0.3258, 0.6686, 0.3258, 0.3219, 0.0436, 0.4469, 0.0436, 0.4469, 0.1686, 0.3219, 0.1686, 0.3219, 0.9186, 0.4469, 0.9186, 0.4469, 1.044, 0.3219, 1.044, 0.4469, 0.9186, 0.5719, 0.9186, 0.5719, 1.044, 0.4469, 1.044, 0.07186, 0.7936, 0.1969, 0.7936, 0.1969, 0.9186, 0.07186, 0.9186, 0.07186, 0.6686, 0.1969, 0.6686, 0.1969, 0.7936, 0.07186, 0.7936, 0.8219, 0.7936, 0.9469, 0.7936, 0.9469, 0.9186, 0.8219, 0.9186, 0.8219, 0.6686, 0.9469, 0.6686, 0.9469, 0.7936, 0.8219, 0.7936, 0.9469, 0.6686, 1.072, 0.6686, 1.072, 0.7936, 0.9469, 0.7936, 0.8219, 0.0436, 0.9469, 0.0436, 0.9469, 0.1686, 0.8219, 0.1686, 0.8219, 0.9186, 0.9469, 0.9186, 0.9469, 1.044, 0.8219, 1.044, 0.9469, 0.9186, 1.072, 0.9186, 1.072, 1.044, 0.9469, 1.044, 0.07186, 0.2936, 0.1969, 0.2936, 0.1969, 0.4186, 0.07186, 0.4186, 0.07186, 0.1686, 0.1969, 0.1686, 0.1969, 0.2936, 0.07186, 0.2936, 0.1969, 0.1686, 0.3219, 0.1686, 0.3219, 0.2936, 0.1969, 0.2936, 0.8219, 0.2936, 0.9469, 0.2936, 0.9469, 0.4186, 0.8219, 0.4186, 0.8219, 0.1686, 0.9469, 0.1686, 0.9469, 0.2936, 0.8219, 0.2936, 0.9469, 0.1686, 1.072, 0.1686, 1.072, 0.2936, 0.9469, 0.2936, 0.8219, 0.5436, 0.9469, 0.5436, 0.9469, 0.6686, 0.8219, 0.6686, 0.8219, 0.4186, 0.9469, 0.4186, 0.9469, 0.5436, 0.8219, 0.5436, 0.9469, 0.4186, 1.072, 0.4186, 1.072, 0.5436, 0.9469, 0.5436, 0.5719, 0.2936, 0.6969, 0.2936, 0.6969, 0.4186, 0.5719, 0.4186, 0.5719, 0.1686, 0.6969, 0.1686, 0.6969, 0.2936, 0.5719, 0.2936, 0.6969, 0.1686, 0.8219, 0.1686, 0.8219, 0.2936, 0.6969, 0.2936, 0.3219, 0.2936, 0.4469, 0.2936, 0.4469, 0.4186, 0.3219, 0.4186, 0.3219, 0.1686, 0.4469, 0.1686, 0.4469, 0.2936, 0.3219, 0.2936, 0.4469, 0.1686, 0.5719, 0.1686, 0.5719, 0.2936, 0.4469, 0.2936, 0.3219, 0.4186, 0.4469, 0.4186, 0.4469, 0.5436, 0.3219, 0.5436, 0.4469, 0.4186, 0.5719, 0.4186, 0.5719, 0.5436, 0.4469, 0.5436, 0.5719, 0.5436, 0.6969, 0.5436, 0.6969, 0.6686, 0.5719, 0.6686, 0.5719, 0.4186, 0.6969, 0.4186, 0.6969, 0.5436, 0.5719, 0.5436, 0.6969, 0.4186, 0.8219, 0.4186, 0.8219, 0.5436, 0.6969, 0.5436, 0.07186, 0.5436, 0.1969, 0.5436, 0.1969, 0.6686, 0.07186, 0.6686, 0.07186, 0.4186, 0.1969, 0.4186, 0.1969, 0.5436, 0.07186, 0.5436, 0.1969, 0.4186, 0.3219, 0.4186, 0.3219, 0.5436, 0.1969, 0.5436, 0.07186, 0.0436, 0.1969, 0.0436, 0.1969, 0.1686, 0.07186, 0.1686, 0.07186, 0.9186, 0.1969, 0.9186, 0.1969, 1.044, 0.07186, 1.044, 0.1969, 0.9186, 0.3219, 0.9186, 0.3219, 1.044, 0.1969, 1.044, 0.5719, 0.0436, 0.6969, 0.0436, 0.6969, 0.1686, 0.5719, 0.1686, 0.5719, 0.9186, 0.6969, 0.9186, 0.6969, 1.044, 0.5719, 1.044, 0.6969, 0.9186, 0.8219, 0.9186, 0.8219, 1.044, 0.6969, 1.044, 0.4469, 0.4186, 0.4469, 0.5436, 0.4469, 0.5436, 0.4469, 0.4186, 0.4469, 0.1686, 0.4469, 0.2936, 0.4469, 0.2936, 0.4469, 0.1686, 0.4469, 0.4186, 0.4469, 0.2936, 0.4469, 0.2936, 0.4469, 0.4186, 0.4186, 0.3258, 0.2936, 0.3258, 0.2936, 0.2903, 0.4186, 0.2903, 0.1686, 0.3258, 0.2936, 0.3258, 0.2936, 0.2903, 0.1686, 0.2903, 0.4186, 0.3258, 0.5436, 0.3258, 0.5436, 0.2903, 0.4186, 0.2903, 0.4186, 0.3258, 0.5436, 0.3258, 0.5436, 0.2892, 0.4186, 0.2892, 0.1686, 0.3258, 0.2936, 0.3258, 0.2936, 0.2892, 0.1686, 0.2892, 0.4186, 0.3258, 0.2936, 0.3258, 0.2936, 0.2892, 0.4186, 0.2892, 0.07186, 0.3258, 0.1969, 0.3258, 0.1969, 0.2912, 0.07186, 0.2912, 0.9469, 0.3258, 1.072, 0.3258, 1.072, 0.2912, 0.9469, 0.2912, 0.8219, 0.3258, 0.9469, 0.3258, 0.9469, 0.2912, 0.8219, 0.2912, 0.9469, 0.3258, 1.072, 0.3258, 1.072, 0.2918, 0.9469, 0.2918, 0.8219, 0.3258, 0.9469, 0.3258, 0.9469, 0.2918, 0.8219, 0.2918, 0.07186, 0.3258, 0.1969, 0.3258, 0.1969, 0.2918, 0.07186, 0.2918, 0.8219, 0.7936, 0.8219, 0.7936, 0.8219, 0.7936, 0.9469, 0.7936, 1.072, 0.7936, 1.197, 0.7936, 1.197, 0.7936, 1.197, 0.7936, 1.197, 0.6686, 1.197, 0.5436, 1.197, 0.5436, 1.197, 0.5436, 1.072, 0.5436, 0.9469, 0.5436, 0.8219, 0.5436, 0.8219, 0.5436, 0.8219, 0.6686, 0.9186, 0.3258, 1.044, 0.3258, 1.044, 0.2902, 0.9186, 0.2902, 0.1686, 0.3258, 0.0436, 0.3258, 0.0436, 0.2902, 0.1686, 0.2902, 0.9186, 0.3258, 0.7936, 0.3258, 0.7936, 0.2902, 0.9186, 0.2902, 0.9186, 0.3258, 1.044, 0.3258, 1.044, 0.2903, 0.9186, 0.2903, 0.1686, 0.3258, 0.0436, 0.3258, 0.0436, 0.2903, 0.1686, 0.2903, 0.7936, 0.3258, 0.9186, 0.3258, 0.9186, 0.2903, 0.7936, 0.2903, 0.1969, 0.1686, 0.4469, 0.1686, 0.4469, 0.0436, 0.4469, -0.0814, 0.4469, -0.2064, 0.4469, -0.2064, 0.3219, -0.2064, 0.1969, -0.2064, 0.1969, -0.2064, 0.1969, -0.0814, 0.1969, 0.0436, 0.4469, 0.5436, 0.4469, 0.4186, 0.4469, 0.2936, 0.4469, 0.1686, 0.1969, 0.1686, 0.1969, 0.2936, 0.1969, 0.4186, 0.1969, 0.5436, 0.8219, 0.7936, 0.6969, 0.7936, 0.6969, 0.7936, 0.8219, 0.7936, 0.4469, 0.5436, 0.5719, 0.5436, 0.5719, 0.5436, 0.4469, 0.5436, 0.5719, 0.5436, 0.6969, 0.5436, 0.6969, 0.5436, 0.5719, 0.5436, 0.6969, 0.7936, 0.5719, 0.7936, 0.5719, 0.7936, 0.6969, 0.7936, 0.6969, 0.5436, 0.8219, 0.5436, 0.8219, 0.5436, 0.6969, 0.5436, 0.5719, 0.7936, 0.4469, 0.7936, 0.4469, 0.7936, 0.5719, 0.7936, 0.5719, 0.3258, 0.6969, 0.3258, 0.6969, 0.2903, 0.5719, 0.2903, 0.5719, 0.3258, 0.4469, 0.3258, 0.4469, 0.2903, 0.5719, 0.2903, 0.6969, 0.3258, 0.5719, 0.3258, 0.5719, 0.2903, 0.6969, 0.2903, 0.6969, 0.3258, 0.8219, 0.3258, 0.8219, 0.2903, 0.6969, 0.2903, 0.4469, 0.3258, 0.5719, 0.3258, 0.5719, 0.2903, 0.4469, 0.2903, 0.8219, 0.3258, 0.6969, 0.3258, 0.6969, 0.2903, 0.8219, 0.2903, 0.5719, 0.7936, 0.6969, 0.7936, 0.8219, 0.7936, 0.8219, 0.5436, 0.6969, 0.5436, 0.5719, 0.5436, 0.4469, 0.5436, 0.4469, 0.7936, 0.1969, 0.1686, 0.1969, 0.2936, 0.1969, 0.2936, 0.1969, 0.1686, 0.9469, 0.1686, 0.8219, 0.1686, 0.8219, 0.1686, 0.9469, 0.1686, 0.1969, 0.1686, 0.1969, 0.1686, 0.1969, 0.1686, 0.1969, 0.1686, 0.1969, 0.4186, 0.1969, 0.5436, 0.1969, 0.5436, 0.1969, 0.4186, 0.07186, 0.1686, -0.05314, 0.1686, -0.05314, 0.1686, 0.07186, 0.1686, 0.8219, 0.1686, 0.8219, 0.2936, 0.8219, 0.2936, 0.8219, 0.1686, 0.1969, 0.1686, 0.1969, 0.1686, 0.1969, 0.1686, 0.1969, 0.1686, 0.1969, 0.1686, 0.07186, 0.1686, 0.07186, 0.1686, 0.1969, 0.1686, 0.1969, 0.2936, 0.1969, 0.4186, 0.1969, 0.4186, 0.1969, 0.2936, 0.2936, 0.3258, 0.1686, 0.3258, 0.1686, 0.2901, 0.2936, 0.2901, 0.1686, 0.3258, 0.2936, 0.3258, 0.2936, 0.2902, 0.1686, 0.2902, 0.9469, 0.4186, 0.9469, 0.2936, 0.9469, 0.2936, 0.9469, 0.4186, 0.9469, 0.4186, 0.9469, 0.4186, 0.9469, 0.4186, 0.9469, 0.4186, 0.4186, 0.3258, 0.2936, 0.3258, 0.2936, 0.2902, 0.4186, 0.2902, 0.4186, 0.3258, 0.5436, 0.3258, 0.5436, 0.2902, 0.4186, 0.2902, 0.07186, 0.4186, 0.07186, 0.5436, 0.07186, 0.5436, 0.07186, 0.4186, 0.07186, 0.2936, 0.07186, 0.4186, 0.07186, 0.4186, 0.07186, 0.2936, 0.4186, 0.3258, 0.5436, 0.3258, 0.5436, 0.2903, 0.4186, 0.2903, 0.2936, 0.3258, 0.4186, 0.3258, 0.4186, 0.2903, 0.2936, 0.2903, 0.07186, 0.5436, 0.1969, 0.5436, 0.1969, 0.1686, 0.07186, 0.1686, 0.9469, 0.5436, 1.072, 0.5436, 1.072, 0.1686, 0.9469, 0.1686, 0.8219, 0.5436, 0.9469, 0.5436, 0.9469, 0.1686, 0.8219, 0.1686, 0.9469, 0.9186, 0.9469, 1.044, 0.9469, 1.044, 0.9469, 0.9186, 0.9469, 0.1686, 0.9469, 0.0436, 0.9469, 0.0436, 0.9469, 0.1686, 0.9469, 0.9186, 0.9469, 0.7936, 0.9469, 0.7936, 0.9469, 0.9186, 0.9469, 0.9186, 0.8219, 0.9186, 0.8219, 0.9186, 0.9469, 0.9186, 0.8219, 0.0436, 0.8219, 0.1686, 1.197, 0.1686, 1.197, 0.0436, 1.197, -0.0814, 1.197, -0.2064, 0.8219, -0.2064, 0.8219, -0.0814, 0.8219, 0.1686, 0.8219, -0.2064, 0.6969, -0.2064, 0.5719, -0.2064, 0.4469, -0.2064, 0.4469, 0.1686, 0.5719, 0.1686, 0.6969, 0.1686, 0.5719, 0.1686, 0.4469, 0.1686, 0.4469, 0.5436, 0.5719, 0.5436, 0.6969, 0.5436, 0.8219, 0.5436, 0.8219, 0.1686, 0.6969, 0.1686])
me_plane.materials.append(mat_material_001)
me_plane.use_remesh_preserve_volume = False
me_plane.use_remesh_preserve_attributes = False
me_plane.use_mirror_vertex_groups = False
me_plane.update()

# ---- objects
ob_plane = bpy.data.objects.new('Plane', me_plane)

# ---- transforms, parenting, visibility, modifiers, constraints
ob_plane.location = (-7.505, -26.5, 41.71)
ob_plane.scale = (23.64, 21.71, 13.0)
ob_plane.lineart.crease_threshold = 0.0

# ---- collection membership
col_collection_1.objects.link(ob_plane)

# ---- scene / render settings (as saved in the file)
scene.frame_start = 1; scene.frame_end = 250; scene.frame_set(1)
scene.render.engine = 'BLENDER_EEVEE_NEXT'
scene.render.resolution_percentage = 50
scene.render.dither_intensity = 0.0
scene.cycles.use_denoising = False
scene.cycles.samples = 128
scene.cycles.sampling_pattern = 'TABULATED_SOBOL'
scene.cycles.use_adaptive_sampling = False
scene.cycles.use_light_tree = False
scene.cycles.blur_glossy = 0.0
scene.cycles.sample_clamp_indirect = 0.0
scene.view_settings.view_transform = 'Standard'
bpy.context.view_layer.update()

# ---- added for rendering (the .blend has no active camera and no usable light): camera, sun
cam_auto = bpy.data.cameras.new('AutoCamera')
cam_auto.lens = 50.0
cam_auto.sensor_width = 36.0
cam_auto.clip_end = 3877.97
ob_auto_camera = bpy.data.objects.new('AutoCamera', cam_auto)
scene.collection.objects.link(ob_auto_camera)
ob_auto_camera.location = (235.65, -276.233, 283.508)
ob_auto_camera.rotation_euler = (1.09748, -7.21219e-08, 0.694738)
scene.camera = ob_auto_camera
light_auto_sun = bpy.data.lights.new('AutoSun', 'SUN')
light_auto_sun.energy = 3.0
light_auto_sun.angle = 0.0523599
ob_auto_sun = bpy.data.objects.new('AutoSun', light_auto_sun)
scene.collection.objects.link(ob_auto_sun)
ob_auto_sun.rotation_euler = (0.872665, 0.174533, 0.523599)
bpy.context.view_layer.update()
